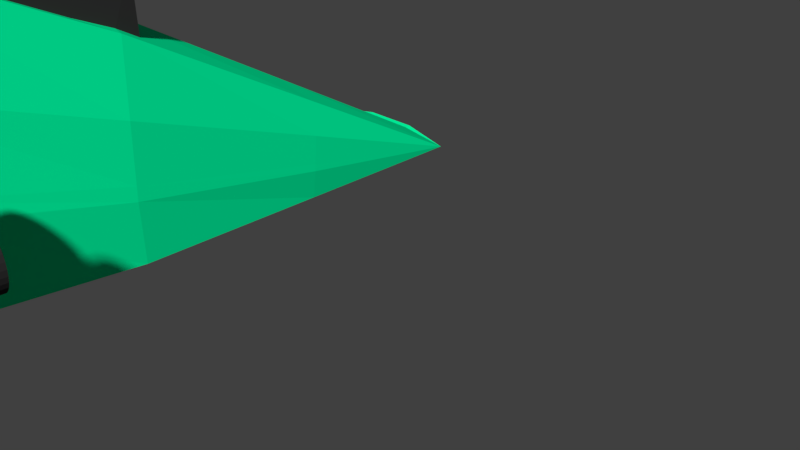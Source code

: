 # Source: HailHull.blend  (saved by Blender 2.79.0; exported with 4.5.12 LTS)
import bpy
from mathutils import Matrix  # noqa: F401  (used for matrix-valued properties, if any)

bpy.ops.wm.read_factory_settings(use_empty=True)
scene = bpy.context.scene
scene.name = 'Scene'

# ---- collections
col_collection_1 = bpy.data.collections.new('Collection 1'); scene.collection.children.link(col_collection_1)

# ---- materials (node trees are filled in below, after node groups)
mat_stablack = bpy.data.materials.new('Stablack')
mat_stablack.alpha_threshold = 0.0
mat_stablack.use_transparent_shadow = False
mat_stablack.diffuse_color = (0.03106, 0.03106, 0.03106, 1.0)
mat_stablack.roughness = 0.5
mat_stablack.specular_intensity = 0.0
mat_dioran = bpy.data.materials.new('Dioran')
mat_dioran.alpha_threshold = 0.0
mat_dioran.use_transparent_shadow = False
mat_dioran.diffuse_color = (1.0, 0.3, 0.0, 1.0)
mat_dioran.roughness = 0.5
mat_dioran.specular_intensity = 0.0
mat_dwin = bpy.data.materials.new('Dwin')
mat_dwin.alpha_threshold = 0.0
mat_dwin.use_transparent_shadow = False
mat_dwin.diffuse_color = (0.0, 0.25, 0.8, 1.0)
mat_dwin.roughness = 0.5
mat_dwin.specular_intensity = 0.0
mat_biyel = bpy.data.materials.new('Biyel')
mat_biyel.alpha_threshold = 0.0
mat_biyel.use_transparent_shadow = False
mat_biyel.diffuse_color = (1.0, 1.0, 0.0, 1.0)
mat_biyel.roughness = 0.5
mat_biyel.specular_intensity = 0.0
mat_hullstro = bpy.data.materials.new('HullStro')
mat_hullstro.alpha_threshold = 0.0
mat_hullstro.use_transparent_shadow = False
mat_hullstro.diffuse_color = (0.0, 1.0, 0.3846, 1.0)
mat_hullstro.roughness = 0.5
mat_hullstro.specular_intensity = 0.0

# ---- material node trees

# ---- world
world_world = bpy.data.worlds.new('World'); scene.world = world_world
world_world.color = (0.05088, 0.05088, 0.05088)
world_world.use_sun_shadow = False
world_world.sun_shadow_jitter_overblur = 0.0
world_world.cycles.sampling_method = 'MANUAL'

# ---- cameras
cam_camera = bpy.data.cameras.new('Camera')
cam_camera.clip_end = 100.0
cam_camera.lens = 35.0
cam_camera.sensor_width = 32.0
cam_camera.sensor_height = 18.0
cam_camera.ortho_scale = 7.314
cam_camera.dof.focus_distance = 0.0
cam_camera.dof.aperture_fstop = 128.0

# ---- meshes
me_cylinder_035 = bpy.data.meshes.new('Cylinder.035')
me_cylinder_035.from_pydata([(0.0, 1.0, -3.0), (0.0, 1.0, 1.0), (0.1951, 0.9808, -3.0), (0.1951, 0.9808, 1.0), (0.3827, 0.9239, -3.0), (0.3827, 0.9239, 1.0), (0.5556, 0.8315, -3.0), (0.5556, 0.8315, 1.0), (0.7071, 0.7071, -3.0), (0.7071, 0.7071, 1.0), (0.8315, 0.5556, -3.0), (0.8315, 0.5556, 1.0), (0.9239, 0.3827, -3.0), (0.9239, 0.3827, 1.0), (0.9808, 0.1951, -3.0), (0.9808, 0.1951, 1.0), (1.0, -1.192e-08, -3.0), (1.0, 7.55e-08, 1.0), (0.9808, -0.1951, -3.0), (0.9808, -0.1951, 1.0), (0.9239, -0.3827, -3.0), (0.9239, -0.3827, 1.0), (0.8315, -0.5556, -3.0), (0.8315, -0.5556, 1.0), (0.7071, -0.7071, -3.0), (0.7071, -0.7071, 1.0), (0.5556, -0.8315, -3.0), (0.5556, -0.8315, 1.0), (0.3827, -0.9239, -3.0), (0.3827, -0.9239, 1.0), (0.1951, -0.9808, -3.0), (0.1951, -0.9808, 1.0), (-3.258e-07, -1.0, -3.0), (-3.258e-07, -1.0, 1.0), (-0.1951, -0.9808, -3.0), (-0.1951, -0.9808, 1.0), (-0.3827, -0.9239, -3.0), (-0.3827, -0.9239, 1.0), (-0.5556, -0.8315, -3.0), (-0.5556, -0.8315, 1.0), (-0.7071, -0.7071, -3.0), (-0.7071, -0.7071, 1.0), (-0.8315, -0.5556, -3.0), (-0.8315, -0.5556, 1.0), (-0.9239, -0.3827, -3.0), (-0.9239, -0.3827, 1.0), (-0.9808, -0.1951, -3.0), (-0.9808, -0.1951, 1.0), (-1.0, 8.782e-07, -3.0), (-1.0, 9.656e-07, 1.0), (-0.9808, 0.1951, -3.0), (-0.9808, 0.1951, 1.0), (-0.9239, 0.3827, -3.0), (-0.9239, 0.3827, 1.0), (-0.8315, 0.5556, -3.0), (-0.8315, 0.5556, 1.0), (-0.7071, 0.7071, -3.0), (-0.7071, 0.7071, 1.0), (-0.5556, 0.8315, -3.0), (-0.5556, 0.8315, 1.0), (-0.3827, 0.9239, -3.0), (-0.3827, 0.9239, 1.0), (-0.1951, 0.9808, -3.0), (-0.1951, 0.9808, 1.0), (0.1366, 0.6865, 1.0), (3.562e-08, 0.7, 1.0), (0.2679, 0.6467, 1.0), (0.3889, 0.582, 1.0), (0.495, 0.495, 1.0), (0.582, 0.3889, 1.0), (0.6467, 0.2679, 1.0), (0.6865, 0.1366, 1.0), (0.7, 1.383e-07, 1.0), (0.6865, -0.1366, 1.0), (0.6467, -0.2679, 1.0), (0.582, -0.3889, 1.0), (0.495, -0.495, 1.0), (0.3889, -0.582, 1.0), (0.2679, -0.6467, 1.0), (0.1366, -0.6865, 1.0), (-1.925e-07, -0.7, 1.0), (-0.1366, -0.6865, 1.0), (-0.2679, -0.6467, 1.0), (-0.3889, -0.582, 1.0), (-0.495, -0.495, 1.0), (-0.582, -0.3889, 1.0), (-0.6467, -0.2679, 1.0), (-0.6865, -0.1366, 1.0), (-0.7, 7.614e-07, 1.0), (-0.6865, 0.1366, 1.0), (-0.6467, 0.2679, 1.0), (-0.582, 0.3889, 1.0), (-0.495, 0.495, 1.0), (-0.3889, 0.582, 1.0), (-0.2679, 0.6467, 1.0), (-0.1366, 0.6865, 1.0), (0.1229, 0.6179, 0.85), (7.019e-08, 0.63, 0.85), (0.2411, 0.582, 0.85), (0.35, 0.5238, 0.85), (0.4455, 0.4455, 0.85), (0.5238, 0.35, 0.85), (0.582, 0.2411, 0.85), (0.6179, 0.1229, 0.85), (0.63, 1.602e-07, 0.85), (0.6179, -0.1229, 0.85), (0.582, -0.2411, 0.85), (0.5238, -0.35, 0.85), (0.4455, -0.4455, 0.85), (0.35, -0.5238, 0.85), (0.2411, -0.582, 0.85), (0.1229, -0.6179, 0.85), (-1.351e-07, -0.63, 0.85), (-0.1229, -0.6179, 0.85), (-0.2411, -0.582, 0.85), (-0.35, -0.5238, 0.85), (-0.4455, -0.4455, 0.85), (-0.5238, -0.35, 0.85), (-0.582, -0.2411, 0.85), (-0.6179, -0.1229, 0.85), (-0.63, 7.209e-07, 0.85), (-0.6179, 0.1229, 0.85), (-0.582, 0.2411, 0.85), (-0.5238, 0.35, 0.85), (-0.4455, 0.4455, 0.85), (-0.35, 0.5238, 0.85), (-0.2411, 0.582, 0.85), (-0.1229, 0.6179, 0.85)], [], [(0, 1, 3, 2), (2, 3, 5, 4), (4, 5, 7, 6), (6, 7, 9, 8), (8, 9, 11, 10), (10, 11, 13, 12), (12, 13, 15, 14), (14, 15, 17, 16), (16, 17, 19, 18), (18, 19, 21, 20), (20, 21, 23, 22), (22, 23, 25, 24), (24, 25, 27, 26), (26, 27, 29, 28), (28, 29, 31, 30), (30, 31, 33, 32), (32, 33, 35, 34), (34, 35, 37, 36), (36, 37, 39, 38), (38, 39, 41, 40), (40, 41, 43, 42), (42, 43, 45, 44), (44, 45, 47, 46), (46, 47, 49, 48), (48, 49, 51, 50), (50, 51, 53, 52), (52, 53, 55, 54), (54, 55, 57, 56), (56, 57, 59, 58), (58, 59, 61, 60), (1, 63, 95, 65), (60, 61, 63, 62), (62, 63, 1, 0), (0, 2, 4, 6, 8, 10, 12, 14, 16, 18, 20, 22, 24, 26, 28, 30, 32, 34, 36, 38, 40, 42, 44, 46, 48, 50, 52, 54, 56, 58, 60, 62), (78, 77, 109, 110), (61, 59, 93, 94), (55, 53, 90, 91), (49, 47, 87, 88), (51, 49, 88, 89), (33, 31, 79, 80), (45, 43, 85, 86), (39, 37, 82, 83), (17, 15, 71, 72), (29, 27, 77, 78), (23, 21, 74, 75), (35, 33, 80, 81), (13, 11, 69, 70), (7, 5, 66, 67), (19, 17, 72, 73), (3, 1, 65, 64), (63, 61, 94, 95), (57, 55, 91, 92), (59, 57, 92, 93), (41, 39, 83, 84), (53, 51, 89, 90), (47, 45, 86, 87), (25, 23, 75, 76), (37, 35, 81, 82), (31, 29, 78, 79), (43, 41, 84, 85), (21, 19, 73, 74), (15, 13, 70, 71), (27, 25, 76, 77), (9, 7, 67, 68), (11, 9, 68, 69), (5, 3, 64, 66), (96, 97, 127, 126, 125, 124, 123, 122, 121, 120, 119, 118, 117, 116, 115, 114, 113, 112, 111, 110, 109, 108, 107, 106, 105, 104, 103, 102, 101, 100, 99, 98), (69, 68, 100, 101), (87, 86, 118, 119), (88, 87, 119, 120), (73, 72, 104, 105), (91, 90, 122, 123), (82, 81, 113, 114), (67, 66, 98, 99), (92, 91, 123, 124), (95, 94, 126, 127), (68, 67, 99, 100), (86, 85, 117, 118), (77, 76, 108, 109), (71, 70, 102, 103), (65, 95, 127, 97), (72, 71, 103, 104), (90, 89, 121, 122), (81, 80, 112, 113), (66, 64, 96, 98), (75, 74, 106, 107), (94, 93, 125, 126), (85, 84, 116, 117), (76, 75, 107, 108), (79, 78, 110, 111), (70, 69, 101, 102), (89, 88, 120, 121), (80, 79, 111, 112), (83, 82, 114, 115), (74, 73, 105, 106), (64, 65, 97, 96), (93, 92, 124, 125), (84, 83, 115, 116)])
me_cylinder_035.polygons.foreach_set('material_index', [0, 0, 0, 0, 0, 0, 0, 0, 0, 0, 0, 0, 0, 0, 0, 0, 0, 0, 0, 0, 0, 0, 0, 0, 0, 0, 0, 0, 0, 0, 0, 0, 0, 0, 0, 0, 0, 0, 0, 0, 0, 0, 0, 0, 0, 0, 0, 0, 0, 0, 0, 0, 0, 0, 0, 0, 0, 0, 0, 0, 0, 0, 0, 0, 0, 0, 1, 0, 0, 0, 0, 0, 0, 0, 0, 0, 0, 0, 0, 0, 0, 0, 0, 0, 0, 0, 0, 0, 0, 0, 0, 0, 0, 0, 0, 0, 0, 0])
me_cylinder_035.materials.append(mat_stablack)
me_cylinder_035.materials.append(mat_dioran)
me_cylinder_035.use_remesh_preserve_volume = False
me_cylinder_035.use_remesh_preserve_attributes = False
me_cylinder_035.use_mirror_vertex_groups = False
me_cylinder_035.update()
me_cylinder_034 = bpy.data.meshes.new('Cylinder.034')
me_cylinder_034.from_pydata([(0.0, 1.0, -3.0), (0.0, 1.0, 1.0), (0.1951, 0.9808, -3.0), (0.1951, 0.9808, 1.0), (0.3827, 0.9239, -3.0), (0.3827, 0.9239, 1.0), (0.5556, 0.8315, -3.0), (0.5556, 0.8315, 1.0), (0.7071, 0.7071, -3.0), (0.7071, 0.7071, 1.0), (0.8315, 0.5556, -3.0), (0.8315, 0.5556, 1.0), (0.9239, 0.3827, -3.0), (0.9239, 0.3827, 1.0), (0.9808, 0.1951, -3.0), (0.9808, 0.1951, 1.0), (1.0, -1.192e-08, -3.0), (1.0, 7.55e-08, 1.0), (0.9808, -0.1951, -3.0), (0.9808, -0.1951, 1.0), (0.9239, -0.3827, -3.0), (0.9239, -0.3827, 1.0), (0.8315, -0.5556, -3.0), (0.8315, -0.5556, 1.0), (0.7071, -0.7071, -3.0), (0.7071, -0.7071, 1.0), (0.5556, -0.8315, -3.0), (0.5556, -0.8315, 1.0), (0.3827, -0.9239, -3.0), (0.3827, -0.9239, 1.0), (0.1951, -0.9808, -3.0), (0.1951, -0.9808, 1.0), (-3.258e-07, -1.0, -3.0), (-3.258e-07, -1.0, 1.0), (-0.1951, -0.9808, -3.0), (-0.1951, -0.9808, 1.0), (-0.3827, -0.9239, -3.0), (-0.3827, -0.9239, 1.0), (-0.5556, -0.8315, -3.0), (-0.5556, -0.8315, 1.0), (-0.7071, -0.7071, -3.0), (-0.7071, -0.7071, 1.0), (-0.8315, -0.5556, -3.0), (-0.8315, -0.5556, 1.0), (-0.9239, -0.3827, -3.0), (-0.9239, -0.3827, 1.0), (-0.9808, -0.1951, -3.0), (-0.9808, -0.1951, 1.0), (-1.0, 8.782e-07, -3.0), (-1.0, 9.656e-07, 1.0), (-0.9808, 0.1951, -3.0), (-0.9808, 0.1951, 1.0), (-0.9239, 0.3827, -3.0), (-0.9239, 0.3827, 1.0), (-0.8315, 0.5556, -3.0), (-0.8315, 0.5556, 1.0), (-0.7071, 0.7071, -3.0), (-0.7071, 0.7071, 1.0), (-0.5556, 0.8315, -3.0), (-0.5556, 0.8315, 1.0), (-0.3827, 0.9239, -3.0), (-0.3827, 0.9239, 1.0), (-0.1951, 0.9808, -3.0), (-0.1951, 0.9808, 1.0), (0.1366, 0.6865, 1.0), (3.562e-08, 0.7, 1.0), (0.2679, 0.6467, 1.0), (0.3889, 0.582, 1.0), (0.495, 0.495, 1.0), (0.582, 0.3889, 1.0), (0.6467, 0.2679, 1.0), (0.6865, 0.1366, 1.0), (0.7, 1.383e-07, 1.0), (0.6865, -0.1366, 1.0), (0.6467, -0.2679, 1.0), (0.582, -0.3889, 1.0), (0.495, -0.495, 1.0), (0.3889, -0.582, 1.0), (0.2679, -0.6467, 1.0), (0.1366, -0.6865, 1.0), (-1.925e-07, -0.7, 1.0), (-0.1366, -0.6865, 1.0), (-0.2679, -0.6467, 1.0), (-0.3889, -0.582, 1.0), (-0.495, -0.495, 1.0), (-0.582, -0.3889, 1.0), (-0.6467, -0.2679, 1.0), (-0.6865, -0.1366, 1.0), (-0.7, 7.614e-07, 1.0), (-0.6865, 0.1366, 1.0), (-0.6467, 0.2679, 1.0), (-0.582, 0.3889, 1.0), (-0.495, 0.495, 1.0), (-0.3889, 0.582, 1.0), (-0.2679, 0.6467, 1.0), (-0.1366, 0.6865, 1.0), (0.1229, 0.6179, 0.85), (7.019e-08, 0.63, 0.85), (0.2411, 0.582, 0.85), (0.35, 0.5238, 0.85), (0.4455, 0.4455, 0.85), (0.5238, 0.35, 0.85), (0.582, 0.2411, 0.85), (0.6179, 0.1229, 0.85), (0.63, 1.602e-07, 0.85), (0.6179, -0.1229, 0.85), (0.582, -0.2411, 0.85), (0.5238, -0.35, 0.85), (0.4455, -0.4455, 0.85), (0.35, -0.5238, 0.85), (0.2411, -0.582, 0.85), (0.1229, -0.6179, 0.85), (-1.351e-07, -0.63, 0.85), (-0.1229, -0.6179, 0.85), (-0.2411, -0.582, 0.85), (-0.35, -0.5238, 0.85), (-0.4455, -0.4455, 0.85), (-0.5238, -0.35, 0.85), (-0.582, -0.2411, 0.85), (-0.6179, -0.1229, 0.85), (-0.63, 7.209e-07, 0.85), (-0.6179, 0.1229, 0.85), (-0.582, 0.2411, 0.85), (-0.5238, 0.35, 0.85), (-0.4455, 0.4455, 0.85), (-0.35, 0.5238, 0.85), (-0.2411, 0.582, 0.85), (-0.1229, 0.6179, 0.85)], [], [(0, 1, 3, 2), (2, 3, 5, 4), (4, 5, 7, 6), (6, 7, 9, 8), (8, 9, 11, 10), (10, 11, 13, 12), (12, 13, 15, 14), (14, 15, 17, 16), (16, 17, 19, 18), (18, 19, 21, 20), (20, 21, 23, 22), (22, 23, 25, 24), (24, 25, 27, 26), (26, 27, 29, 28), (28, 29, 31, 30), (30, 31, 33, 32), (32, 33, 35, 34), (34, 35, 37, 36), (36, 37, 39, 38), (38, 39, 41, 40), (40, 41, 43, 42), (42, 43, 45, 44), (44, 45, 47, 46), (46, 47, 49, 48), (48, 49, 51, 50), (50, 51, 53, 52), (52, 53, 55, 54), (54, 55, 57, 56), (56, 57, 59, 58), (58, 59, 61, 60), (1, 63, 95, 65), (60, 61, 63, 62), (62, 63, 1, 0), (0, 2, 4, 6, 8, 10, 12, 14, 16, 18, 20, 22, 24, 26, 28, 30, 32, 34, 36, 38, 40, 42, 44, 46, 48, 50, 52, 54, 56, 58, 60, 62), (78, 77, 109, 110), (61, 59, 93, 94), (55, 53, 90, 91), (49, 47, 87, 88), (51, 49, 88, 89), (33, 31, 79, 80), (45, 43, 85, 86), (39, 37, 82, 83), (17, 15, 71, 72), (29, 27, 77, 78), (23, 21, 74, 75), (35, 33, 80, 81), (13, 11, 69, 70), (7, 5, 66, 67), (19, 17, 72, 73), (3, 1, 65, 64), (63, 61, 94, 95), (57, 55, 91, 92), (59, 57, 92, 93), (41, 39, 83, 84), (53, 51, 89, 90), (47, 45, 86, 87), (25, 23, 75, 76), (37, 35, 81, 82), (31, 29, 78, 79), (43, 41, 84, 85), (21, 19, 73, 74), (15, 13, 70, 71), (27, 25, 76, 77), (9, 7, 67, 68), (11, 9, 68, 69), (5, 3, 64, 66), (96, 97, 127, 126, 125, 124, 123, 122, 121, 120, 119, 118, 117, 116, 115, 114, 113, 112, 111, 110, 109, 108, 107, 106, 105, 104, 103, 102, 101, 100, 99, 98), (69, 68, 100, 101), (87, 86, 118, 119), (88, 87, 119, 120), (73, 72, 104, 105), (91, 90, 122, 123), (82, 81, 113, 114), (67, 66, 98, 99), (92, 91, 123, 124), (95, 94, 126, 127), (68, 67, 99, 100), (86, 85, 117, 118), (77, 76, 108, 109), (71, 70, 102, 103), (65, 95, 127, 97), (72, 71, 103, 104), (90, 89, 121, 122), (81, 80, 112, 113), (66, 64, 96, 98), (75, 74, 106, 107), (94, 93, 125, 126), (85, 84, 116, 117), (76, 75, 107, 108), (79, 78, 110, 111), (70, 69, 101, 102), (89, 88, 120, 121), (80, 79, 111, 112), (83, 82, 114, 115), (74, 73, 105, 106), (64, 65, 97, 96), (93, 92, 124, 125), (84, 83, 115, 116)])
me_cylinder_034.polygons.foreach_set('material_index', [0, 0, 0, 0, 0, 0, 0, 0, 0, 0, 0, 0, 0, 0, 0, 0, 0, 0, 0, 0, 0, 0, 0, 0, 0, 0, 0, 0, 0, 0, 0, 0, 0, 0, 0, 0, 0, 0, 0, 0, 0, 0, 0, 0, 0, 0, 0, 0, 0, 0, 0, 0, 0, 0, 0, 0, 0, 0, 0, 0, 0, 0, 0, 0, 0, 0, 1, 0, 0, 0, 0, 0, 0, 0, 0, 0, 0, 0, 0, 0, 0, 0, 0, 0, 0, 0, 0, 0, 0, 0, 0, 0, 0, 0, 0, 0, 0, 0])
me_cylinder_034.materials.append(mat_stablack)
me_cylinder_034.materials.append(mat_dioran)
me_cylinder_034.use_remesh_preserve_volume = False
me_cylinder_034.use_remesh_preserve_attributes = False
me_cylinder_034.use_mirror_vertex_groups = False
me_cylinder_034.update()
me_cube_016 = bpy.data.meshes.new('Cube.016')
me_cube_016.from_pydata([(-1.0, -0.8144, 1.925), (1.0, -0.8144, 1.925), (-1.129, 1.032, 1.097), (1.129, 1.032, 1.097), (0.3369, -0.8428, 1.971), (-0.3369, -0.8428, 1.971), (0.4193, 1.056, 1.236), (-0.4193, 1.056, 1.236), (1.129, 1.219, 1.561), (1.0, -0.6279, 2.389), (-0.3369, -0.6562, 2.435), (-1.0, -0.6279, 2.389), (-1.129, 1.219, 1.561), (0.3369, -0.6562, 2.435), (0.4193, 1.243, 1.7), (-0.4193, 1.243, 1.7), (0.4193, 1.217, 1.13), (1.129, 1.249, 0.9921), (-0.4193, 1.217, 1.13), (-1.129, 1.249, 0.9921), (0.4193, 1.212, 1.63), (1.129, 1.243, 1.492), (-0.4193, 1.212, 1.63), (-1.129, 1.243, 1.492), (-0.9668, -0.8159, 1.928), (-1.093, 1.033, 1.104), (-0.9668, -0.6293, 2.392), (-1.093, 1.22, 1.568), (-1.093, 1.247, 0.999), (-1.093, 1.241, 1.499), (0.9668, -0.8159, 1.928), (1.093, 1.033, 1.104), (0.9668, -0.6293, 2.392), (1.093, 1.22, 1.568), (1.093, 1.247, 0.999), (1.093, 1.241, 1.499), (-1.129, 1.051, 1.143), (-0.3369, -0.8241, 2.018), (-1.0, -0.7958, 1.972), (1.129, 1.051, 1.143), (1.0, -0.7958, 1.972), (0.3369, -0.8241, 2.018), (-1.129, 1.248, 1.042), (-0.4193, 1.217, 1.18), (0.4193, 1.217, 1.18), (1.129, 1.248, 1.042), (-1.093, 1.247, 1.049), (-0.9668, -0.7972, 1.974), (1.093, 1.247, 1.049), (0.9668, -0.7972, 1.974)], [], [(25, 24, 0, 2), (31, 30, 4, 6), (6, 4, 5, 7), (27, 12, 11, 26), (33, 14, 13, 32), (14, 15, 10, 13), (25, 2, 19, 28), (47, 37, 10, 26), (36, 38, 11, 12), (33, 8, 21, 35), (49, 40, 9, 32), (39, 3, 17, 45), (37, 41, 13, 10), (40, 39, 8, 9), (46, 42, 23, 29), (48, 44, 20, 35), (44, 43, 22, 20), (15, 14, 20, 22), (27, 15, 22, 29), (31, 6, 16, 34), (36, 12, 23, 42), (6, 7, 18, 16), (12, 27, 29, 23), (43, 46, 29, 22), (38, 47, 26, 11), (7, 25, 28, 18), (15, 27, 26, 10), (7, 5, 24, 25), (3, 31, 34, 17), (45, 48, 35, 21), (41, 49, 32, 13), (14, 33, 35, 20), (8, 33, 32, 9), (3, 1, 30, 31), (4, 30, 49, 41), (17, 34, 48, 45), (0, 24, 47, 38), (18, 28, 46, 43), (2, 36, 42, 19), (16, 18, 43, 44), (34, 16, 44, 48), (28, 19, 42, 46), (1, 3, 39, 40), (5, 4, 41, 37), (8, 39, 45, 21), (30, 1, 40, 49), (2, 0, 38, 36), (24, 5, 37, 47)])
me_cube_016.polygons.foreach_set('material_index', [0, 0, 0, 1, 1, 1, 0, 1, 1, 1, 1, 1, 1, 1, 1, 0, 0, 1, 1, 0, 1, 0, 1, 0, 1, 0, 1, 0, 0, 1, 1, 1, 1, 0, 1, 1, 1, 1, 1, 1, 1, 1, 1, 1, 1, 1, 1, 1])
me_cube_016.materials.append(mat_dwin)
me_cube_016.materials.append(mat_stablack)
me_cube_016.use_remesh_preserve_volume = False
me_cube_016.use_remesh_preserve_attributes = False
me_cube_016.use_mirror_vertex_groups = False
me_cube_016.update()
me_cylinder_019 = bpy.data.meshes.new('Cylinder.019')
me_cylinder_019.from_pydata([(0.0, 1.0, -1.0), (-2.861e-07, 1.0, 7.0), (0.1951, 0.9808, -1.0), (0.1951, 0.9808, 7.0), (0.3827, 0.9239, -1.0), (0.3827, 0.9239, 7.0), (0.5556, 0.8315, -1.0), (0.5556, 0.8315, 7.0), (0.7071, 0.7071, -1.0), (0.7071, 0.7071, 7.0), (0.8315, 0.5556, -1.0), (0.8315, 0.5556, 7.0), (0.9239, 0.3827, -1.0), (0.9239, 0.3827, 7.0), (0.9808, 0.1951, -1.0), (0.9808, 0.1951, 7.0), (1.0, 7.55e-08, -1.0), (1.0, -4.252e-07, 7.0), (0.9808, -0.1951, -1.0), (0.9808, -0.1951, 7.0), (0.9239, -0.3827, -1.0), (0.9239, -0.3827, 7.0), (0.8315, -0.5556, -1.0), (0.8315, -0.5556, 7.0), (0.7071, -0.7071, -1.0), (0.7071, -0.7071, 7.0), (0.5556, -0.8315, -1.0), (0.5556, -0.8315, 7.0), (0.3827, -0.9239, -1.0), (0.3827, -0.9239, 7.0), (0.1951, -0.9808, -1.0), (0.1951, -0.9808, 7.0), (-3.258e-07, -1.0, -1.0), (-6.12e-07, -1.0, 7.0), (-0.1951, -0.9808, -1.0), (-0.1951, -0.9808, 7.0), (-0.3827, -0.9239, -1.0), (-0.3827, -0.9239, 7.0), (-0.5556, -0.8315, -1.0), (-0.5556, -0.8315, 7.0), (-0.7071, -0.7071, -1.0), (-0.7071, -0.7071, 7.0), (-0.8315, -0.5556, -1.0), (-0.8315, -0.5556, 7.0), (-0.9239, -0.3827, -1.0), (-0.9239, -0.3827, 7.0), (-0.9808, -0.1951, -1.0), (-0.9808, -0.1951, 7.0), (-1.0, 9.656e-07, -1.0), (-1.0, 4.649e-07, 7.0), (-0.9808, 0.1951, -1.0), (-0.9808, 0.1951, 7.0), (-0.9239, 0.3827, -1.0), (-0.9239, 0.3827, 7.0), (-0.8315, 0.5556, -1.0), (-0.8315, 0.5556, 7.0), (-0.7071, 0.7071, -1.0), (-0.7071, 0.7071, 7.0), (-0.5556, 0.8315, -1.0), (-0.5556, 0.8315, 7.0), (-0.3827, 0.9239, -1.0), (-0.3827, 0.9239, 7.0), (-0.1951, 0.9808, -1.0), (-0.1951, 0.9808, 7.0)], [], [(0, 1, 3, 2), (2, 3, 5, 4), (4, 5, 7, 6), (6, 7, 9, 8), (8, 9, 11, 10), (10, 11, 13, 12), (12, 13, 15, 14), (14, 15, 17, 16), (16, 17, 19, 18), (18, 19, 21, 20), (20, 21, 23, 22), (22, 23, 25, 24), (24, 25, 27, 26), (26, 27, 29, 28), (28, 29, 31, 30), (30, 31, 33, 32), (32, 33, 35, 34), (34, 35, 37, 36), (36, 37, 39, 38), (38, 39, 41, 40), (40, 41, 43, 42), (42, 43, 45, 44), (44, 45, 47, 46), (46, 47, 49, 48), (48, 49, 51, 50), (50, 51, 53, 52), (52, 53, 55, 54), (54, 55, 57, 56), (56, 57, 59, 58), (58, 59, 61, 60), (3, 1, 63, 61, 59, 57, 55, 53, 51, 49, 47, 45, 43, 41, 39, 37, 35, 33, 31, 29, 27, 25, 23, 21, 19, 17, 15, 13, 11, 9, 7, 5), (60, 61, 63, 62), (62, 63, 1, 0), (0, 2, 4, 6, 8, 10, 12, 14, 16, 18, 20, 22, 24, 26, 28, 30, 32, 34, 36, 38, 40, 42, 44, 46, 48, 50, 52, 54, 56, 58, 60, 62)])
me_cylinder_019.materials.append(mat_stablack)
me_cylinder_019.use_remesh_preserve_volume = False
me_cylinder_019.use_remesh_preserve_attributes = False
me_cylinder_019.use_mirror_vertex_groups = False
me_cylinder_019.update()
me_cylinder_013 = bpy.data.meshes.new('Cylinder.013')
me_cylinder_013.from_pydata([(0.0, 1.0, -1.0), (0.0, 1.0, 7.0), (0.1951, 0.9808, -1.0), (0.1951, 0.9808, 7.0), (0.3827, 0.9239, -1.0), (0.3827, 0.9239, 7.0), (0.5556, 0.8315, -1.0), (0.5556, 0.8315, 7.0), (0.7071, 0.7071, -1.0), (0.7071, 0.7071, 7.0), (0.8315, 0.5556, -1.0), (0.8315, 0.5556, 7.0), (0.9239, 0.3827, -1.0), (0.9239, 0.3827, 7.0), (0.9808, 0.1951, -1.0), (0.9808, 0.1951, 7.0), (1.0, 7.55e-08, -1.0), (1.0, 3.378e-07, 7.0), (0.9808, -0.1951, -1.0), (0.9808, -0.1951, 7.0), (0.9239, -0.3827, -1.0), (0.9239, -0.3827, 7.0), (0.8315, -0.5556, -1.0), (0.8315, -0.5556, 7.0), (0.7071, -0.7071, -1.0), (0.7071, -0.7071, 7.0), (0.5556, -0.8315, -1.0), (0.5556, -0.8315, 7.0), (0.3827, -0.9239, -1.0), (0.3827, -0.9239, 7.0), (0.1951, -0.9808, -1.0), (0.1951, -0.9808, 7.0), (-3.258e-07, -1.0, -1.0), (-3.258e-07, -1.0, 7.0), (-0.1951, -0.9808, -1.0), (-0.1951, -0.9808, 7.0), (-0.3827, -0.9239, -1.0), (-0.3827, -0.9239, 7.0), (-0.5556, -0.8315, -1.0), (-0.5556, -0.8315, 7.0), (-0.7071, -0.7071, -1.0), (-0.7071, -0.7071, 7.0), (-0.8315, -0.5556, -1.0), (-0.8315, -0.5556, 7.0), (-0.9239, -0.3827, -1.0), (-0.9239, -0.3827, 7.0), (-0.9808, -0.1951, -1.0), (-0.9808, -0.1951, 7.0), (-1.0, 9.656e-07, -1.0), (-1.0, 1.228e-06, 7.0), (-0.9808, 0.1951, -1.0), (-0.9808, 0.1951, 7.0), (-0.9239, 0.3827, -1.0), (-0.9239, 0.3827, 7.0), (-0.8315, 0.5556, -1.0), (-0.8315, 0.5556, 7.0), (-0.7071, 0.7071, -1.0), (-0.7071, 0.7071, 7.0), (-0.5556, 0.8315, -1.0), (-0.5556, 0.8315, 7.0), (-0.3827, 0.9239, -1.0), (-0.3827, 0.9239, 7.0), (-0.1951, 0.9808, -1.0), (-0.1951, 0.9808, 7.0)], [], [(0, 1, 3, 2), (2, 3, 5, 4), (4, 5, 7, 6), (6, 7, 9, 8), (8, 9, 11, 10), (10, 11, 13, 12), (12, 13, 15, 14), (14, 15, 17, 16), (16, 17, 19, 18), (18, 19, 21, 20), (20, 21, 23, 22), (22, 23, 25, 24), (24, 25, 27, 26), (26, 27, 29, 28), (28, 29, 31, 30), (30, 31, 33, 32), (32, 33, 35, 34), (34, 35, 37, 36), (36, 37, 39, 38), (38, 39, 41, 40), (40, 41, 43, 42), (42, 43, 45, 44), (44, 45, 47, 46), (46, 47, 49, 48), (48, 49, 51, 50), (50, 51, 53, 52), (52, 53, 55, 54), (54, 55, 57, 56), (56, 57, 59, 58), (58, 59, 61, 60), (3, 1, 63, 61, 59, 57, 55, 53, 51, 49, 47, 45, 43, 41, 39, 37, 35, 33, 31, 29, 27, 25, 23, 21, 19, 17, 15, 13, 11, 9, 7, 5), (60, 61, 63, 62), (62, 63, 1, 0), (0, 2, 4, 6, 8, 10, 12, 14, 16, 18, 20, 22, 24, 26, 28, 30, 32, 34, 36, 38, 40, 42, 44, 46, 48, 50, 52, 54, 56, 58, 60, 62)])
me_cylinder_013.materials.append(mat_stablack)
me_cylinder_013.use_remesh_preserve_volume = False
me_cylinder_013.use_remesh_preserve_attributes = False
me_cylinder_013.use_mirror_vertex_groups = False
me_cylinder_013.update()
me_cylinder_012 = bpy.data.meshes.new('Cylinder.012')
me_cylinder_012.from_pydata([(0.0, 1.0, -1.0), (0.0, 1.0, 1.0), (0.1951, 0.9808, -1.0), (0.1951, 0.9808, 1.0), (0.3827, 0.9239, -1.0), (0.3827, 0.9239, 1.0), (0.5556, 0.8315, -1.0), (0.5556, 0.8315, 1.0), (0.7071, 0.7071, -1.0), (0.7071, 0.7071, 1.0), (0.8315, 0.5556, -1.0), (0.8315, 0.5556, 1.0), (0.9239, 0.3827, -1.0), (0.9239, 0.3827, 1.0), (0.9808, 0.1951, -1.0), (0.9808, 0.1951, 1.0), (1.0, 7.55e-08, -1.0), (1.0, 7.55e-08, 1.0), (0.9808, -0.1951, -1.0), (0.9808, -0.1951, 1.0), (0.9239, -0.3827, -1.0), (0.9239, -0.3827, 1.0), (0.8315, -0.5556, -1.0), (0.8315, -0.5556, 1.0), (0.7071, -0.7071, -1.0), (0.7071, -0.7071, 1.0), (0.5556, -0.8315, -1.0), (0.5556, -0.8315, 1.0), (0.3827, -0.9239, -1.0), (0.3827, -0.9239, 1.0), (0.1951, -0.9808, -1.0), (0.1951, -0.9808, 1.0), (-3.258e-07, -1.0, -1.0), (-3.258e-07, -1.0, 1.0), (-0.1951, -0.9808, -1.0), (-0.1951, -0.9808, 1.0), (-0.3827, -0.9239, -1.0), (-0.3827, -0.9239, 1.0), (-0.5556, -0.8315, -1.0), (-0.5556, -0.8315, 1.0), (-0.7071, -0.7071, -1.0), (-0.7071, -0.7071, 1.0), (-0.8315, -0.5556, -1.0), (-0.8315, -0.5556, 1.0), (-0.9239, -0.3827, -1.0), (-0.9239, -0.3827, 1.0), (-0.9808, -0.1951, -1.0), (-0.9808, -0.1951, 1.0), (-1.0, 9.656e-07, -1.0), (-1.0, 9.656e-07, 1.0), (-0.9808, 0.1951, -1.0), (-0.9808, 0.1951, 1.0), (-0.9239, 0.3827, -1.0), (-0.9239, 0.3827, 1.0), (-0.8315, 0.5556, -1.0), (-0.8315, 0.5556, 1.0), (-0.7071, 0.7071, -1.0), (-0.7071, 0.7071, 1.0), (-0.5556, 0.8315, -1.0), (-0.5556, 0.8315, 1.0), (-0.3827, 0.9239, -1.0), (-0.3827, 0.9239, 1.0), (-0.1951, 0.9808, -1.0), (-0.1951, 0.9808, 1.0), (0.1366, 0.6865, 1.0), (3.562e-08, 0.7, 1.0), (0.2679, 0.6467, 1.0), (0.3889, 0.582, 1.0), (0.495, 0.495, 1.0), (0.582, 0.3889, 1.0), (0.6467, 0.2679, 1.0), (0.6865, 0.1366, 1.0), (0.7, 1.383e-07, 1.0), (0.6865, -0.1366, 1.0), (0.6467, -0.2679, 1.0), (0.582, -0.3889, 1.0), (0.495, -0.495, 1.0), (0.3889, -0.582, 1.0), (0.2679, -0.6467, 1.0), (0.1366, -0.6865, 1.0), (-1.925e-07, -0.7, 1.0), (-0.1366, -0.6865, 1.0), (-0.2679, -0.6467, 1.0), (-0.3889, -0.582, 1.0), (-0.495, -0.495, 1.0), (-0.582, -0.3889, 1.0), (-0.6467, -0.2679, 1.0), (-0.6865, -0.1366, 1.0), (-0.7, 7.614e-07, 1.0), (-0.6865, 0.1366, 1.0), (-0.6467, 0.2679, 1.0), (-0.582, 0.3889, 1.0), (-0.495, 0.495, 1.0), (-0.3889, 0.582, 1.0), (-0.2679, 0.6467, 1.0), (-0.1366, 0.6865, 1.0), (0.1229, 0.6179, 1.1), (4.463e-08, 0.63, 1.1), (0.2411, 0.582, 1.1), (0.35, 0.5238, 1.1), (0.4455, 0.4455, 1.1), (0.5238, 0.35, 1.1), (0.582, 0.2411, 1.1), (0.6179, 0.1229, 1.1), (0.63, 1.602e-07, 1.1), (0.6179, -0.1229, 1.1), (0.582, -0.2411, 1.1), (0.5238, -0.35, 1.1), (0.4455, -0.4455, 1.1), (0.35, -0.5238, 1.1), (0.2411, -0.582, 1.1), (0.1229, -0.6179, 1.1), (-1.606e-07, -0.63, 1.1), (-0.1229, -0.6179, 1.1), (-0.2411, -0.582, 1.1), (-0.35, -0.5238, 1.1), (-0.4455, -0.4455, 1.1), (-0.5238, -0.35, 1.1), (-0.582, -0.2411, 1.1), (-0.6179, -0.1229, 1.1), (-0.63, 7.209e-07, 1.1), (-0.6179, 0.1229, 1.1), (-0.582, 0.2411, 1.1), (-0.5238, 0.35, 1.1), (-0.4455, 0.4455, 1.1), (-0.35, 0.5238, 1.1), (-0.2411, 0.582, 1.1), (-0.1229, 0.6179, 1.1)], [], [(0, 1, 3, 2), (2, 3, 5, 4), (4, 5, 7, 6), (6, 7, 9, 8), (8, 9, 11, 10), (10, 11, 13, 12), (12, 13, 15, 14), (14, 15, 17, 16), (16, 17, 19, 18), (18, 19, 21, 20), (20, 21, 23, 22), (22, 23, 25, 24), (24, 25, 27, 26), (26, 27, 29, 28), (28, 29, 31, 30), (30, 31, 33, 32), (32, 33, 35, 34), (34, 35, 37, 36), (36, 37, 39, 38), (38, 39, 41, 40), (40, 41, 43, 42), (42, 43, 45, 44), (44, 45, 47, 46), (46, 47, 49, 48), (48, 49, 51, 50), (50, 51, 53, 52), (52, 53, 55, 54), (54, 55, 57, 56), (56, 57, 59, 58), (58, 59, 61, 60), (1, 63, 95, 65), (60, 61, 63, 62), (62, 63, 1, 0), (0, 2, 4, 6, 8, 10, 12, 14, 16, 18, 20, 22, 24, 26, 28, 30, 32, 34, 36, 38, 40, 42, 44, 46, 48, 50, 52, 54, 56, 58, 60, 62), (78, 77, 109, 110), (61, 59, 93, 94), (55, 53, 90, 91), (49, 47, 87, 88), (51, 49, 88, 89), (33, 31, 79, 80), (45, 43, 85, 86), (39, 37, 82, 83), (17, 15, 71, 72), (29, 27, 77, 78), (23, 21, 74, 75), (35, 33, 80, 81), (13, 11, 69, 70), (7, 5, 66, 67), (19, 17, 72, 73), (3, 1, 65, 64), (63, 61, 94, 95), (57, 55, 91, 92), (59, 57, 92, 93), (41, 39, 83, 84), (53, 51, 89, 90), (47, 45, 86, 87), (25, 23, 75, 76), (37, 35, 81, 82), (31, 29, 78, 79), (43, 41, 84, 85), (21, 19, 73, 74), (15, 13, 70, 71), (27, 25, 76, 77), (9, 7, 67, 68), (11, 9, 68, 69), (5, 3, 64, 66), (96, 97, 127, 126, 125, 124, 123, 122, 121, 120, 119, 118, 117, 116, 115, 114, 113, 112, 111, 110, 109, 108, 107, 106, 105, 104, 103, 102, 101, 100, 99, 98), (69, 68, 100, 101), (87, 86, 118, 119), (88, 87, 119, 120), (73, 72, 104, 105), (91, 90, 122, 123), (82, 81, 113, 114), (67, 66, 98, 99), (92, 91, 123, 124), (95, 94, 126, 127), (68, 67, 99, 100), (86, 85, 117, 118), (77, 76, 108, 109), (71, 70, 102, 103), (65, 95, 127, 97), (72, 71, 103, 104), (90, 89, 121, 122), (81, 80, 112, 113), (66, 64, 96, 98), (75, 74, 106, 107), (94, 93, 125, 126), (85, 84, 116, 117), (76, 75, 107, 108), (79, 78, 110, 111), (70, 69, 101, 102), (89, 88, 120, 121), (80, 79, 111, 112), (83, 82, 114, 115), (74, 73, 105, 106), (64, 65, 97, 96), (93, 92, 124, 125), (84, 83, 115, 116)])
me_cylinder_012.polygons.foreach_set('material_index', [0, 0, 0, 0, 0, 0, 0, 0, 0, 0, 0, 0, 0, 0, 0, 0, 0, 0, 0, 0, 0, 0, 0, 0, 0, 0, 0, 0, 0, 0, 0, 0, 0, 0, 0, 0, 0, 0, 0, 0, 0, 0, 0, 0, 0, 0, 0, 0, 0, 0, 0, 0, 0, 0, 0, 0, 0, 0, 0, 0, 0, 0, 0, 0, 0, 0, 1, 0, 0, 0, 0, 0, 0, 0, 0, 0, 0, 0, 0, 0, 0, 0, 0, 0, 0, 0, 0, 0, 0, 0, 0, 0, 0, 0, 0, 0, 0, 0])
me_cylinder_012.materials.append(mat_stablack)
me_cylinder_012.materials.append(mat_biyel)
me_cylinder_012.use_remesh_preserve_volume = False
me_cylinder_012.use_remesh_preserve_attributes = False
me_cylinder_012.use_mirror_vertex_groups = False
me_cylinder_012.update()
me_cylinder_011 = bpy.data.meshes.new('Cylinder.011')
me_cylinder_011.from_pydata([(0.0, 1.0, -1.0), (0.0, 1.0, 1.0), (0.1951, 0.9808, -1.0), (0.1951, 0.9808, 1.0), (0.3827, 0.9239, -1.0), (0.3827, 0.9239, 1.0), (0.5556, 0.8315, -1.0), (0.5556, 0.8315, 1.0), (0.7071, 0.7071, -1.0), (0.7071, 0.7071, 1.0), (0.8315, 0.5556, -1.0), (0.8315, 0.5556, 1.0), (0.9239, 0.3827, -1.0), (0.9239, 0.3827, 1.0), (0.9808, 0.1951, -1.0), (0.9808, 0.1951, 1.0), (1.0, 7.55e-08, -1.0), (1.0, 7.55e-08, 1.0), (0.9808, -0.1951, -1.0), (0.9808, -0.1951, 1.0), (0.9239, -0.3827, -1.0), (0.9239, -0.3827, 1.0), (0.8315, -0.5556, -1.0), (0.8315, -0.5556, 1.0), (0.7071, -0.7071, -1.0), (0.7071, -0.7071, 1.0), (0.5556, -0.8315, -1.0), (0.5556, -0.8315, 1.0), (0.3827, -0.9239, -1.0), (0.3827, -0.9239, 1.0), (0.1951, -0.9808, -1.0), (0.1951, -0.9808, 1.0), (-3.258e-07, -1.0, -1.0), (-3.258e-07, -1.0, 1.0), (-0.1951, -0.9808, -1.0), (-0.1951, -0.9808, 1.0), (-0.3827, -0.9239, -1.0), (-0.3827, -0.9239, 1.0), (-0.5556, -0.8315, -1.0), (-0.5556, -0.8315, 1.0), (-0.7071, -0.7071, -1.0), (-0.7071, -0.7071, 1.0), (-0.8315, -0.5556, -1.0), (-0.8315, -0.5556, 1.0), (-0.9239, -0.3827, -1.0), (-0.9239, -0.3827, 1.0), (-0.9808, -0.1951, -1.0), (-0.9808, -0.1951, 1.0), (-1.0, 9.656e-07, -1.0), (-1.0, 9.656e-07, 1.0), (-0.9808, 0.1951, -1.0), (-0.9808, 0.1951, 1.0), (-0.9239, 0.3827, -1.0), (-0.9239, 0.3827, 1.0), (-0.8315, 0.5556, -1.0), (-0.8315, 0.5556, 1.0), (-0.7071, 0.7071, -1.0), (-0.7071, 0.7071, 1.0), (-0.5556, 0.8315, -1.0), (-0.5556, 0.8315, 1.0), (-0.3827, 0.9239, -1.0), (-0.3827, 0.9239, 1.0), (-0.1951, 0.9808, -1.0), (-0.1951, 0.9808, 1.0), (0.1366, 0.6865, 1.0), (3.562e-08, 0.7, 1.0), (0.2679, 0.6467, 1.0), (0.3889, 0.582, 1.0), (0.495, 0.495, 1.0), (0.582, 0.3889, 1.0), (0.6467, 0.2679, 1.0), (0.6865, 0.1366, 1.0), (0.7, 1.383e-07, 1.0), (0.6865, -0.1366, 1.0), (0.6467, -0.2679, 1.0), (0.582, -0.3889, 1.0), (0.495, -0.495, 1.0), (0.3889, -0.582, 1.0), (0.2679, -0.6467, 1.0), (0.1366, -0.6865, 1.0), (-1.925e-07, -0.7, 1.0), (-0.1366, -0.6865, 1.0), (-0.2679, -0.6467, 1.0), (-0.3889, -0.582, 1.0), (-0.495, -0.495, 1.0), (-0.582, -0.3889, 1.0), (-0.6467, -0.2679, 1.0), (-0.6865, -0.1366, 1.0), (-0.7, 7.614e-07, 1.0), (-0.6865, 0.1366, 1.0), (-0.6467, 0.2679, 1.0), (-0.582, 0.3889, 1.0), (-0.495, 0.495, 1.0), (-0.3889, 0.582, 1.0), (-0.2679, 0.6467, 1.0), (-0.1366, 0.6865, 1.0), (0.1229, 0.6179, 1.1), (4.463e-08, 0.63, 1.1), (0.2411, 0.582, 1.1), (0.35, 0.5238, 1.1), (0.4455, 0.4455, 1.1), (0.5238, 0.35, 1.1), (0.582, 0.2411, 1.1), (0.6179, 0.1229, 1.1), (0.63, 1.602e-07, 1.1), (0.6179, -0.1229, 1.1), (0.582, -0.2411, 1.1), (0.5238, -0.35, 1.1), (0.4455, -0.4455, 1.1), (0.35, -0.5238, 1.1), (0.2411, -0.582, 1.1), (0.1229, -0.6179, 1.1), (-1.606e-07, -0.63, 1.1), (-0.1229, -0.6179, 1.1), (-0.2411, -0.582, 1.1), (-0.35, -0.5238, 1.1), (-0.4455, -0.4455, 1.1), (-0.5238, -0.35, 1.1), (-0.582, -0.2411, 1.1), (-0.6179, -0.1229, 1.1), (-0.63, 7.209e-07, 1.1), (-0.6179, 0.1229, 1.1), (-0.582, 0.2411, 1.1), (-0.5238, 0.35, 1.1), (-0.4455, 0.4455, 1.1), (-0.35, 0.5238, 1.1), (-0.2411, 0.582, 1.1), (-0.1229, 0.6179, 1.1)], [], [(0, 1, 3, 2), (2, 3, 5, 4), (4, 5, 7, 6), (6, 7, 9, 8), (8, 9, 11, 10), (10, 11, 13, 12), (12, 13, 15, 14), (14, 15, 17, 16), (16, 17, 19, 18), (18, 19, 21, 20), (20, 21, 23, 22), (22, 23, 25, 24), (24, 25, 27, 26), (26, 27, 29, 28), (28, 29, 31, 30), (30, 31, 33, 32), (32, 33, 35, 34), (34, 35, 37, 36), (36, 37, 39, 38), (38, 39, 41, 40), (40, 41, 43, 42), (42, 43, 45, 44), (44, 45, 47, 46), (46, 47, 49, 48), (48, 49, 51, 50), (50, 51, 53, 52), (52, 53, 55, 54), (54, 55, 57, 56), (56, 57, 59, 58), (58, 59, 61, 60), (1, 63, 95, 65), (60, 61, 63, 62), (62, 63, 1, 0), (0, 2, 4, 6, 8, 10, 12, 14, 16, 18, 20, 22, 24, 26, 28, 30, 32, 34, 36, 38, 40, 42, 44, 46, 48, 50, 52, 54, 56, 58, 60, 62), (78, 77, 109, 110), (61, 59, 93, 94), (55, 53, 90, 91), (49, 47, 87, 88), (51, 49, 88, 89), (33, 31, 79, 80), (45, 43, 85, 86), (39, 37, 82, 83), (17, 15, 71, 72), (29, 27, 77, 78), (23, 21, 74, 75), (35, 33, 80, 81), (13, 11, 69, 70), (7, 5, 66, 67), (19, 17, 72, 73), (3, 1, 65, 64), (63, 61, 94, 95), (57, 55, 91, 92), (59, 57, 92, 93), (41, 39, 83, 84), (53, 51, 89, 90), (47, 45, 86, 87), (25, 23, 75, 76), (37, 35, 81, 82), (31, 29, 78, 79), (43, 41, 84, 85), (21, 19, 73, 74), (15, 13, 70, 71), (27, 25, 76, 77), (9, 7, 67, 68), (11, 9, 68, 69), (5, 3, 64, 66), (96, 97, 127, 126, 125, 124, 123, 122, 121, 120, 119, 118, 117, 116, 115, 114, 113, 112, 111, 110, 109, 108, 107, 106, 105, 104, 103, 102, 101, 100, 99, 98), (69, 68, 100, 101), (87, 86, 118, 119), (88, 87, 119, 120), (73, 72, 104, 105), (91, 90, 122, 123), (82, 81, 113, 114), (67, 66, 98, 99), (92, 91, 123, 124), (95, 94, 126, 127), (68, 67, 99, 100), (86, 85, 117, 118), (77, 76, 108, 109), (71, 70, 102, 103), (65, 95, 127, 97), (72, 71, 103, 104), (90, 89, 121, 122), (81, 80, 112, 113), (66, 64, 96, 98), (75, 74, 106, 107), (94, 93, 125, 126), (85, 84, 116, 117), (76, 75, 107, 108), (79, 78, 110, 111), (70, 69, 101, 102), (89, 88, 120, 121), (80, 79, 111, 112), (83, 82, 114, 115), (74, 73, 105, 106), (64, 65, 97, 96), (93, 92, 124, 125), (84, 83, 115, 116)])
me_cylinder_011.polygons.foreach_set('material_index', [0, 0, 0, 0, 0, 0, 0, 0, 0, 0, 0, 0, 0, 0, 0, 0, 0, 0, 0, 0, 0, 0, 0, 0, 0, 0, 0, 0, 0, 0, 0, 0, 0, 0, 0, 0, 0, 0, 0, 0, 0, 0, 0, 0, 0, 0, 0, 0, 0, 0, 0, 0, 0, 0, 0, 0, 0, 0, 0, 0, 0, 0, 0, 0, 0, 0, 1, 0, 0, 0, 0, 0, 0, 0, 0, 0, 0, 0, 0, 0, 0, 0, 0, 0, 0, 0, 0, 0, 0, 0, 0, 0, 0, 0, 0, 0, 0, 0])
me_cylinder_011.materials.append(mat_stablack)
me_cylinder_011.materials.append(mat_biyel)
me_cylinder_011.use_remesh_preserve_volume = False
me_cylinder_011.use_remesh_preserve_attributes = False
me_cylinder_011.use_mirror_vertex_groups = False
me_cylinder_011.update()
me_cylinder_010 = bpy.data.meshes.new('Cylinder.010')
me_cylinder_010.from_pydata([(0.0, 1.0, -1.0), (0.0, 1.0, 1.0), (0.1951, 0.9808, -1.0), (0.1951, 0.9808, 1.0), (0.3827, 0.9239, -1.0), (0.3827, 0.9239, 1.0), (0.5556, 0.8315, -1.0), (0.5556, 0.8315, 1.0), (0.7071, 0.7071, -1.0), (0.7071, 0.7071, 1.0), (0.8315, 0.5556, -1.0), (0.8315, 0.5556, 1.0), (0.9239, 0.3827, -1.0), (0.9239, 0.3827, 1.0), (0.9808, 0.1951, -1.0), (0.9808, 0.1951, 1.0), (1.0, 7.55e-08, -1.0), (1.0, 7.55e-08, 1.0), (0.9808, -0.1951, -1.0), (0.9808, -0.1951, 1.0), (0.9239, -0.3827, -1.0), (0.9239, -0.3827, 1.0), (0.8315, -0.5556, -1.0), (0.8315, -0.5556, 1.0), (0.7071, -0.7071, -1.0), (0.7071, -0.7071, 1.0), (0.5556, -0.8315, -1.0), (0.5556, -0.8315, 1.0), (0.3827, -0.9239, -1.0), (0.3827, -0.9239, 1.0), (0.1951, -0.9808, -1.0), (0.1951, -0.9808, 1.0), (-3.258e-07, -1.0, -1.0), (-3.258e-07, -1.0, 1.0), (-0.1951, -0.9808, -1.0), (-0.1951, -0.9808, 1.0), (-0.3827, -0.9239, -1.0), (-0.3827, -0.9239, 1.0), (-0.5556, -0.8315, -1.0), (-0.5556, -0.8315, 1.0), (-0.7071, -0.7071, -1.0), (-0.7071, -0.7071, 1.0), (-0.8315, -0.5556, -1.0), (-0.8315, -0.5556, 1.0), (-0.9239, -0.3827, -1.0), (-0.9239, -0.3827, 1.0), (-0.9808, -0.1951, -1.0), (-0.9808, -0.1951, 1.0), (-1.0, 9.656e-07, -1.0), (-1.0, 9.656e-07, 1.0), (-0.9808, 0.1951, -1.0), (-0.9808, 0.1951, 1.0), (-0.9239, 0.3827, -1.0), (-0.9239, 0.3827, 1.0), (-0.8315, 0.5556, -1.0), (-0.8315, 0.5556, 1.0), (-0.7071, 0.7071, -1.0), (-0.7071, 0.7071, 1.0), (-0.5556, 0.8315, -1.0), (-0.5556, 0.8315, 1.0), (-0.3827, 0.9239, -1.0), (-0.3827, 0.9239, 1.0), (-0.1951, 0.9808, -1.0), (-0.1951, 0.9808, 1.0), (0.1366, 0.6865, 1.0), (3.562e-08, 0.7, 1.0), (0.2679, 0.6467, 1.0), (0.3889, 0.582, 1.0), (0.495, 0.495, 1.0), (0.582, 0.3889, 1.0), (0.6467, 0.2679, 1.0), (0.6865, 0.1366, 1.0), (0.7, 1.383e-07, 1.0), (0.6865, -0.1366, 1.0), (0.6467, -0.2679, 1.0), (0.582, -0.3889, 1.0), (0.495, -0.495, 1.0), (0.3889, -0.582, 1.0), (0.2679, -0.6467, 1.0), (0.1366, -0.6865, 1.0), (-1.925e-07, -0.7, 1.0), (-0.1366, -0.6865, 1.0), (-0.2679, -0.6467, 1.0), (-0.3889, -0.582, 1.0), (-0.495, -0.495, 1.0), (-0.582, -0.3889, 1.0), (-0.6467, -0.2679, 1.0), (-0.6865, -0.1366, 1.0), (-0.7, 7.614e-07, 1.0), (-0.6865, 0.1366, 1.0), (-0.6467, 0.2679, 1.0), (-0.582, 0.3889, 1.0), (-0.495, 0.495, 1.0), (-0.3889, 0.582, 1.0), (-0.2679, 0.6467, 1.0), (-0.1366, 0.6865, 1.0), (0.1229, 0.6179, 1.1), (4.463e-08, 0.63, 1.1), (0.2411, 0.582, 1.1), (0.35, 0.5238, 1.1), (0.4455, 0.4455, 1.1), (0.5238, 0.35, 1.1), (0.582, 0.2411, 1.1), (0.6179, 0.1229, 1.1), (0.63, 1.602e-07, 1.1), (0.6179, -0.1229, 1.1), (0.582, -0.2411, 1.1), (0.5238, -0.35, 1.1), (0.4455, -0.4455, 1.1), (0.35, -0.5238, 1.1), (0.2411, -0.582, 1.1), (0.1229, -0.6179, 1.1), (-1.606e-07, -0.63, 1.1), (-0.1229, -0.6179, 1.1), (-0.2411, -0.582, 1.1), (-0.35, -0.5238, 1.1), (-0.4455, -0.4455, 1.1), (-0.5238, -0.35, 1.1), (-0.582, -0.2411, 1.1), (-0.6179, -0.1229, 1.1), (-0.63, 7.209e-07, 1.1), (-0.6179, 0.1229, 1.1), (-0.582, 0.2411, 1.1), (-0.5238, 0.35, 1.1), (-0.4455, 0.4455, 1.1), (-0.35, 0.5238, 1.1), (-0.2411, 0.582, 1.1), (-0.1229, 0.6179, 1.1)], [], [(0, 1, 3, 2), (2, 3, 5, 4), (4, 5, 7, 6), (6, 7, 9, 8), (8, 9, 11, 10), (10, 11, 13, 12), (12, 13, 15, 14), (14, 15, 17, 16), (16, 17, 19, 18), (18, 19, 21, 20), (20, 21, 23, 22), (22, 23, 25, 24), (24, 25, 27, 26), (26, 27, 29, 28), (28, 29, 31, 30), (30, 31, 33, 32), (32, 33, 35, 34), (34, 35, 37, 36), (36, 37, 39, 38), (38, 39, 41, 40), (40, 41, 43, 42), (42, 43, 45, 44), (44, 45, 47, 46), (46, 47, 49, 48), (48, 49, 51, 50), (50, 51, 53, 52), (52, 53, 55, 54), (54, 55, 57, 56), (56, 57, 59, 58), (58, 59, 61, 60), (1, 63, 95, 65), (60, 61, 63, 62), (62, 63, 1, 0), (0, 2, 4, 6, 8, 10, 12, 14, 16, 18, 20, 22, 24, 26, 28, 30, 32, 34, 36, 38, 40, 42, 44, 46, 48, 50, 52, 54, 56, 58, 60, 62), (78, 77, 109, 110), (61, 59, 93, 94), (55, 53, 90, 91), (49, 47, 87, 88), (51, 49, 88, 89), (33, 31, 79, 80), (45, 43, 85, 86), (39, 37, 82, 83), (17, 15, 71, 72), (29, 27, 77, 78), (23, 21, 74, 75), (35, 33, 80, 81), (13, 11, 69, 70), (7, 5, 66, 67), (19, 17, 72, 73), (3, 1, 65, 64), (63, 61, 94, 95), (57, 55, 91, 92), (59, 57, 92, 93), (41, 39, 83, 84), (53, 51, 89, 90), (47, 45, 86, 87), (25, 23, 75, 76), (37, 35, 81, 82), (31, 29, 78, 79), (43, 41, 84, 85), (21, 19, 73, 74), (15, 13, 70, 71), (27, 25, 76, 77), (9, 7, 67, 68), (11, 9, 68, 69), (5, 3, 64, 66), (96, 97, 127, 126, 125, 124, 123, 122, 121, 120, 119, 118, 117, 116, 115, 114, 113, 112, 111, 110, 109, 108, 107, 106, 105, 104, 103, 102, 101, 100, 99, 98), (69, 68, 100, 101), (87, 86, 118, 119), (88, 87, 119, 120), (73, 72, 104, 105), (91, 90, 122, 123), (82, 81, 113, 114), (67, 66, 98, 99), (92, 91, 123, 124), (95, 94, 126, 127), (68, 67, 99, 100), (86, 85, 117, 118), (77, 76, 108, 109), (71, 70, 102, 103), (65, 95, 127, 97), (72, 71, 103, 104), (90, 89, 121, 122), (81, 80, 112, 113), (66, 64, 96, 98), (75, 74, 106, 107), (94, 93, 125, 126), (85, 84, 116, 117), (76, 75, 107, 108), (79, 78, 110, 111), (70, 69, 101, 102), (89, 88, 120, 121), (80, 79, 111, 112), (83, 82, 114, 115), (74, 73, 105, 106), (64, 65, 97, 96), (93, 92, 124, 125), (84, 83, 115, 116)])
me_cylinder_010.polygons.foreach_set('material_index', [0, 0, 0, 0, 0, 0, 0, 0, 0, 0, 0, 0, 0, 0, 0, 0, 0, 0, 0, 0, 0, 0, 0, 0, 0, 0, 0, 0, 0, 0, 0, 0, 0, 0, 0, 0, 0, 0, 0, 0, 0, 0, 0, 0, 0, 0, 0, 0, 0, 0, 0, 0, 0, 0, 0, 0, 0, 0, 0, 0, 0, 0, 0, 0, 0, 0, 1, 0, 0, 0, 0, 0, 0, 0, 0, 0, 0, 0, 0, 0, 0, 0, 0, 0, 0, 0, 0, 0, 0, 0, 0, 0, 0, 0, 0, 0, 0, 0])
me_cylinder_010.materials.append(mat_stablack)
me_cylinder_010.materials.append(mat_biyel)
me_cylinder_010.use_remesh_preserve_volume = False
me_cylinder_010.use_remesh_preserve_attributes = False
me_cylinder_010.use_mirror_vertex_groups = False
me_cylinder_010.update()
me_cylinder_009 = bpy.data.meshes.new('Cylinder.009')
me_cylinder_009.from_pydata([(0.0, 1.0, -1.0), (0.0, 1.0, 1.0), (0.1951, 0.9808, -1.0), (0.1951, 0.9808, 1.0), (0.3827, 0.9239, -1.0), (0.3827, 0.9239, 1.0), (0.5556, 0.8315, -1.0), (0.5556, 0.8315, 1.0), (0.7071, 0.7071, -1.0), (0.7071, 0.7071, 1.0), (0.8315, 0.5556, -1.0), (0.8315, 0.5556, 1.0), (0.9239, 0.3827, -1.0), (0.9239, 0.3827, 1.0), (0.9808, 0.1951, -1.0), (0.9808, 0.1951, 1.0), (1.0, 7.55e-08, -1.0), (1.0, 7.55e-08, 1.0), (0.9808, -0.1951, -1.0), (0.9808, -0.1951, 1.0), (0.9239, -0.3827, -1.0), (0.9239, -0.3827, 1.0), (0.8315, -0.5556, -1.0), (0.8315, -0.5556, 1.0), (0.7071, -0.7071, -1.0), (0.7071, -0.7071, 1.0), (0.5556, -0.8315, -1.0), (0.5556, -0.8315, 1.0), (0.3827, -0.9239, -1.0), (0.3827, -0.9239, 1.0), (0.1951, -0.9808, -1.0), (0.1951, -0.9808, 1.0), (-3.258e-07, -1.0, -1.0), (-3.258e-07, -1.0, 1.0), (-0.1951, -0.9808, -1.0), (-0.1951, -0.9808, 1.0), (-0.3827, -0.9239, -1.0), (-0.3827, -0.9239, 1.0), (-0.5556, -0.8315, -1.0), (-0.5556, -0.8315, 1.0), (-0.7071, -0.7071, -1.0), (-0.7071, -0.7071, 1.0), (-0.8315, -0.5556, -1.0), (-0.8315, -0.5556, 1.0), (-0.9239, -0.3827, -1.0), (-0.9239, -0.3827, 1.0), (-0.9808, -0.1951, -1.0), (-0.9808, -0.1951, 1.0), (-1.0, 9.656e-07, -1.0), (-1.0, 9.656e-07, 1.0), (-0.9808, 0.1951, -1.0), (-0.9808, 0.1951, 1.0), (-0.9239, 0.3827, -1.0), (-0.9239, 0.3827, 1.0), (-0.8315, 0.5556, -1.0), (-0.8315, 0.5556, 1.0), (-0.7071, 0.7071, -1.0), (-0.7071, 0.7071, 1.0), (-0.5556, 0.8315, -1.0), (-0.5556, 0.8315, 1.0), (-0.3827, 0.9239, -1.0), (-0.3827, 0.9239, 1.0), (-0.1951, 0.9808, -1.0), (-0.1951, 0.9808, 1.0), (0.1366, 0.6865, 1.0), (3.562e-08, 0.7, 1.0), (0.2679, 0.6467, 1.0), (0.3889, 0.582, 1.0), (0.495, 0.495, 1.0), (0.582, 0.3889, 1.0), (0.6467, 0.2679, 1.0), (0.6865, 0.1366, 1.0), (0.7, 1.383e-07, 1.0), (0.6865, -0.1366, 1.0), (0.6467, -0.2679, 1.0), (0.582, -0.3889, 1.0), (0.495, -0.495, 1.0), (0.3889, -0.582, 1.0), (0.2679, -0.6467, 1.0), (0.1366, -0.6865, 1.0), (-1.925e-07, -0.7, 1.0), (-0.1366, -0.6865, 1.0), (-0.2679, -0.6467, 1.0), (-0.3889, -0.582, 1.0), (-0.495, -0.495, 1.0), (-0.582, -0.3889, 1.0), (-0.6467, -0.2679, 1.0), (-0.6865, -0.1366, 1.0), (-0.7, 7.614e-07, 1.0), (-0.6865, 0.1366, 1.0), (-0.6467, 0.2679, 1.0), (-0.582, 0.3889, 1.0), (-0.495, 0.495, 1.0), (-0.3889, 0.582, 1.0), (-0.2679, 0.6467, 1.0), (-0.1366, 0.6865, 1.0), (0.1229, 0.6179, 1.1), (4.463e-08, 0.63, 1.1), (0.2411, 0.582, 1.1), (0.35, 0.5238, 1.1), (0.4455, 0.4455, 1.1), (0.5238, 0.35, 1.1), (0.582, 0.2411, 1.1), (0.6179, 0.1229, 1.1), (0.63, 1.602e-07, 1.1), (0.6179, -0.1229, 1.1), (0.582, -0.2411, 1.1), (0.5238, -0.35, 1.1), (0.4455, -0.4455, 1.1), (0.35, -0.5238, 1.1), (0.2411, -0.582, 1.1), (0.1229, -0.6179, 1.1), (-1.606e-07, -0.63, 1.1), (-0.1229, -0.6179, 1.1), (-0.2411, -0.582, 1.1), (-0.35, -0.5238, 1.1), (-0.4455, -0.4455, 1.1), (-0.5238, -0.35, 1.1), (-0.582, -0.2411, 1.1), (-0.6179, -0.1229, 1.1), (-0.63, 7.209e-07, 1.1), (-0.6179, 0.1229, 1.1), (-0.582, 0.2411, 1.1), (-0.5238, 0.35, 1.1), (-0.4455, 0.4455, 1.1), (-0.35, 0.5238, 1.1), (-0.2411, 0.582, 1.1), (-0.1229, 0.6179, 1.1)], [], [(0, 1, 3, 2), (2, 3, 5, 4), (4, 5, 7, 6), (6, 7, 9, 8), (8, 9, 11, 10), (10, 11, 13, 12), (12, 13, 15, 14), (14, 15, 17, 16), (16, 17, 19, 18), (18, 19, 21, 20), (20, 21, 23, 22), (22, 23, 25, 24), (24, 25, 27, 26), (26, 27, 29, 28), (28, 29, 31, 30), (30, 31, 33, 32), (32, 33, 35, 34), (34, 35, 37, 36), (36, 37, 39, 38), (38, 39, 41, 40), (40, 41, 43, 42), (42, 43, 45, 44), (44, 45, 47, 46), (46, 47, 49, 48), (48, 49, 51, 50), (50, 51, 53, 52), (52, 53, 55, 54), (54, 55, 57, 56), (56, 57, 59, 58), (58, 59, 61, 60), (1, 63, 95, 65), (60, 61, 63, 62), (62, 63, 1, 0), (0, 2, 4, 6, 8, 10, 12, 14, 16, 18, 20, 22, 24, 26, 28, 30, 32, 34, 36, 38, 40, 42, 44, 46, 48, 50, 52, 54, 56, 58, 60, 62), (78, 77, 109, 110), (61, 59, 93, 94), (55, 53, 90, 91), (49, 47, 87, 88), (51, 49, 88, 89), (33, 31, 79, 80), (45, 43, 85, 86), (39, 37, 82, 83), (17, 15, 71, 72), (29, 27, 77, 78), (23, 21, 74, 75), (35, 33, 80, 81), (13, 11, 69, 70), (7, 5, 66, 67), (19, 17, 72, 73), (3, 1, 65, 64), (63, 61, 94, 95), (57, 55, 91, 92), (59, 57, 92, 93), (41, 39, 83, 84), (53, 51, 89, 90), (47, 45, 86, 87), (25, 23, 75, 76), (37, 35, 81, 82), (31, 29, 78, 79), (43, 41, 84, 85), (21, 19, 73, 74), (15, 13, 70, 71), (27, 25, 76, 77), (9, 7, 67, 68), (11, 9, 68, 69), (5, 3, 64, 66), (96, 97, 127, 126, 125, 124, 123, 122, 121, 120, 119, 118, 117, 116, 115, 114, 113, 112, 111, 110, 109, 108, 107, 106, 105, 104, 103, 102, 101, 100, 99, 98), (69, 68, 100, 101), (87, 86, 118, 119), (88, 87, 119, 120), (73, 72, 104, 105), (91, 90, 122, 123), (82, 81, 113, 114), (67, 66, 98, 99), (92, 91, 123, 124), (95, 94, 126, 127), (68, 67, 99, 100), (86, 85, 117, 118), (77, 76, 108, 109), (71, 70, 102, 103), (65, 95, 127, 97), (72, 71, 103, 104), (90, 89, 121, 122), (81, 80, 112, 113), (66, 64, 96, 98), (75, 74, 106, 107), (94, 93, 125, 126), (85, 84, 116, 117), (76, 75, 107, 108), (79, 78, 110, 111), (70, 69, 101, 102), (89, 88, 120, 121), (80, 79, 111, 112), (83, 82, 114, 115), (74, 73, 105, 106), (64, 65, 97, 96), (93, 92, 124, 125), (84, 83, 115, 116)])
me_cylinder_009.polygons.foreach_set('material_index', [0, 0, 0, 0, 0, 0, 0, 0, 0, 0, 0, 0, 0, 0, 0, 0, 0, 0, 0, 0, 0, 0, 0, 0, 0, 0, 0, 0, 0, 0, 0, 0, 0, 0, 0, 0, 0, 0, 0, 0, 0, 0, 0, 0, 0, 0, 0, 0, 0, 0, 0, 0, 0, 0, 0, 0, 0, 0, 0, 0, 0, 0, 0, 0, 0, 0, 1, 0, 0, 0, 0, 0, 0, 0, 0, 0, 0, 0, 0, 0, 0, 0, 0, 0, 0, 0, 0, 0, 0, 0, 0, 0, 0, 0, 0, 0, 0, 0])
me_cylinder_009.materials.append(mat_stablack)
me_cylinder_009.materials.append(mat_biyel)
me_cylinder_009.use_remesh_preserve_volume = False
me_cylinder_009.use_remesh_preserve_attributes = False
me_cylinder_009.use_mirror_vertex_groups = False
me_cylinder_009.update()
me_cylinder_008 = bpy.data.meshes.new('Cylinder.008')
me_cylinder_008.from_pydata([(0.0, 1.0, -1.0), (0.0, 1.0, 1.0), (0.1951, 0.9808, -1.0), (0.1951, 0.9808, 1.0), (0.3827, 0.9239, -1.0), (0.3827, 0.9239, 1.0), (0.5556, 0.8315, -1.0), (0.5556, 0.8315, 1.0), (0.7071, 0.7071, -1.0), (0.7071, 0.7071, 1.0), (0.8315, 0.5556, -1.0), (0.8315, 0.5556, 1.0), (0.9239, 0.3827, -1.0), (0.9239, 0.3827, 1.0), (0.9808, 0.1951, -1.0), (0.9808, 0.1951, 1.0), (1.0, 7.55e-08, -1.0), (1.0, 7.55e-08, 1.0), (0.9808, -0.1951, -1.0), (0.9808, -0.1951, 1.0), (0.9239, -0.3827, -1.0), (0.9239, -0.3827, 1.0), (0.8315, -0.5556, -1.0), (0.8315, -0.5556, 1.0), (0.7071, -0.7071, -1.0), (0.7071, -0.7071, 1.0), (0.5556, -0.8315, -1.0), (0.5556, -0.8315, 1.0), (0.3827, -0.9239, -1.0), (0.3827, -0.9239, 1.0), (0.1951, -0.9808, -1.0), (0.1951, -0.9808, 1.0), (-3.258e-07, -1.0, -1.0), (-3.258e-07, -1.0, 1.0), (-0.1951, -0.9808, -1.0), (-0.1951, -0.9808, 1.0), (-0.3827, -0.9239, -1.0), (-0.3827, -0.9239, 1.0), (-0.5556, -0.8315, -1.0), (-0.5556, -0.8315, 1.0), (-0.7071, -0.7071, -1.0), (-0.7071, -0.7071, 1.0), (-0.8315, -0.5556, -1.0), (-0.8315, -0.5556, 1.0), (-0.9239, -0.3827, -1.0), (-0.9239, -0.3827, 1.0), (-0.9808, -0.1951, -1.0), (-0.9808, -0.1951, 1.0), (-1.0, 9.656e-07, -1.0), (-1.0, 9.656e-07, 1.0), (-0.9808, 0.1951, -1.0), (-0.9808, 0.1951, 1.0), (-0.9239, 0.3827, -1.0), (-0.9239, 0.3827, 1.0), (-0.8315, 0.5556, -1.0), (-0.8315, 0.5556, 1.0), (-0.7071, 0.7071, -1.0), (-0.7071, 0.7071, 1.0), (-0.5556, 0.8315, -1.0), (-0.5556, 0.8315, 1.0), (-0.3827, 0.9239, -1.0), (-0.3827, 0.9239, 1.0), (-0.1951, 0.9808, -1.0), (-0.1951, 0.9808, 1.0), (0.1366, 0.6865, 1.0), (3.562e-08, 0.7, 1.0), (0.2679, 0.6467, 1.0), (0.3889, 0.582, 1.0), (0.495, 0.495, 1.0), (0.582, 0.3889, 1.0), (0.6467, 0.2679, 1.0), (0.6865, 0.1366, 1.0), (0.7, 1.383e-07, 1.0), (0.6865, -0.1366, 1.0), (0.6467, -0.2679, 1.0), (0.582, -0.3889, 1.0), (0.495, -0.495, 1.0), (0.3889, -0.582, 1.0), (0.2679, -0.6467, 1.0), (0.1366, -0.6865, 1.0), (-1.925e-07, -0.7, 1.0), (-0.1366, -0.6865, 1.0), (-0.2679, -0.6467, 1.0), (-0.3889, -0.582, 1.0), (-0.495, -0.495, 1.0), (-0.582, -0.3889, 1.0), (-0.6467, -0.2679, 1.0), (-0.6865, -0.1366, 1.0), (-0.7, 7.614e-07, 1.0), (-0.6865, 0.1366, 1.0), (-0.6467, 0.2679, 1.0), (-0.582, 0.3889, 1.0), (-0.495, 0.495, 1.0), (-0.3889, 0.582, 1.0), (-0.2679, 0.6467, 1.0), (-0.1366, 0.6865, 1.0), (0.1229, 0.6179, 1.1), (4.463e-08, 0.63, 1.1), (0.2411, 0.582, 1.1), (0.35, 0.5238, 1.1), (0.4455, 0.4455, 1.1), (0.5238, 0.35, 1.1), (0.582, 0.2411, 1.1), (0.6179, 0.1229, 1.1), (0.63, 1.602e-07, 1.1), (0.6179, -0.1229, 1.1), (0.582, -0.2411, 1.1), (0.5238, -0.35, 1.1), (0.4455, -0.4455, 1.1), (0.35, -0.5238, 1.1), (0.2411, -0.582, 1.1), (0.1229, -0.6179, 1.1), (-1.606e-07, -0.63, 1.1), (-0.1229, -0.6179, 1.1), (-0.2411, -0.582, 1.1), (-0.35, -0.5238, 1.1), (-0.4455, -0.4455, 1.1), (-0.5238, -0.35, 1.1), (-0.582, -0.2411, 1.1), (-0.6179, -0.1229, 1.1), (-0.63, 7.209e-07, 1.1), (-0.6179, 0.1229, 1.1), (-0.582, 0.2411, 1.1), (-0.5238, 0.35, 1.1), (-0.4455, 0.4455, 1.1), (-0.35, 0.5238, 1.1), (-0.2411, 0.582, 1.1), (-0.1229, 0.6179, 1.1)], [], [(0, 1, 3, 2), (2, 3, 5, 4), (4, 5, 7, 6), (6, 7, 9, 8), (8, 9, 11, 10), (10, 11, 13, 12), (12, 13, 15, 14), (14, 15, 17, 16), (16, 17, 19, 18), (18, 19, 21, 20), (20, 21, 23, 22), (22, 23, 25, 24), (24, 25, 27, 26), (26, 27, 29, 28), (28, 29, 31, 30), (30, 31, 33, 32), (32, 33, 35, 34), (34, 35, 37, 36), (36, 37, 39, 38), (38, 39, 41, 40), (40, 41, 43, 42), (42, 43, 45, 44), (44, 45, 47, 46), (46, 47, 49, 48), (48, 49, 51, 50), (50, 51, 53, 52), (52, 53, 55, 54), (54, 55, 57, 56), (56, 57, 59, 58), (58, 59, 61, 60), (1, 63, 95, 65), (60, 61, 63, 62), (62, 63, 1, 0), (0, 2, 4, 6, 8, 10, 12, 14, 16, 18, 20, 22, 24, 26, 28, 30, 32, 34, 36, 38, 40, 42, 44, 46, 48, 50, 52, 54, 56, 58, 60, 62), (78, 77, 109, 110), (61, 59, 93, 94), (55, 53, 90, 91), (49, 47, 87, 88), (51, 49, 88, 89), (33, 31, 79, 80), (45, 43, 85, 86), (39, 37, 82, 83), (17, 15, 71, 72), (29, 27, 77, 78), (23, 21, 74, 75), (35, 33, 80, 81), (13, 11, 69, 70), (7, 5, 66, 67), (19, 17, 72, 73), (3, 1, 65, 64), (63, 61, 94, 95), (57, 55, 91, 92), (59, 57, 92, 93), (41, 39, 83, 84), (53, 51, 89, 90), (47, 45, 86, 87), (25, 23, 75, 76), (37, 35, 81, 82), (31, 29, 78, 79), (43, 41, 84, 85), (21, 19, 73, 74), (15, 13, 70, 71), (27, 25, 76, 77), (9, 7, 67, 68), (11, 9, 68, 69), (5, 3, 64, 66), (96, 97, 127, 126, 125, 124, 123, 122, 121, 120, 119, 118, 117, 116, 115, 114, 113, 112, 111, 110, 109, 108, 107, 106, 105, 104, 103, 102, 101, 100, 99, 98), (69, 68, 100, 101), (87, 86, 118, 119), (88, 87, 119, 120), (73, 72, 104, 105), (91, 90, 122, 123), (82, 81, 113, 114), (67, 66, 98, 99), (92, 91, 123, 124), (95, 94, 126, 127), (68, 67, 99, 100), (86, 85, 117, 118), (77, 76, 108, 109), (71, 70, 102, 103), (65, 95, 127, 97), (72, 71, 103, 104), (90, 89, 121, 122), (81, 80, 112, 113), (66, 64, 96, 98), (75, 74, 106, 107), (94, 93, 125, 126), (85, 84, 116, 117), (76, 75, 107, 108), (79, 78, 110, 111), (70, 69, 101, 102), (89, 88, 120, 121), (80, 79, 111, 112), (83, 82, 114, 115), (74, 73, 105, 106), (64, 65, 97, 96), (93, 92, 124, 125), (84, 83, 115, 116)])
me_cylinder_008.polygons.foreach_set('material_index', [0, 0, 0, 0, 0, 0, 0, 0, 0, 0, 0, 0, 0, 0, 0, 0, 0, 0, 0, 0, 0, 0, 0, 0, 0, 0, 0, 0, 0, 0, 0, 0, 0, 0, 0, 0, 0, 0, 0, 0, 0, 0, 0, 0, 0, 0, 0, 0, 0, 0, 0, 0, 0, 0, 0, 0, 0, 0, 0, 0, 0, 0, 0, 0, 0, 0, 1, 0, 0, 0, 0, 0, 0, 0, 0, 0, 0, 0, 0, 0, 0, 0, 0, 0, 0, 0, 0, 0, 0, 0, 0, 0, 0, 0, 0, 0, 0, 0])
me_cylinder_008.materials.append(mat_stablack)
me_cylinder_008.materials.append(mat_biyel)
me_cylinder_008.use_remesh_preserve_volume = False
me_cylinder_008.use_remesh_preserve_attributes = False
me_cylinder_008.use_mirror_vertex_groups = False
me_cylinder_008.update()
me_cylinder_007 = bpy.data.meshes.new('Cylinder.007')
me_cylinder_007.from_pydata([(0.0, 1.0, -1.0), (0.0, 1.0, 1.0), (0.1951, 0.9808, -1.0), (0.1951, 0.9808, 1.0), (0.3827, 0.9239, -1.0), (0.3827, 0.9239, 1.0), (0.5556, 0.8315, -1.0), (0.5556, 0.8315, 1.0), (0.7071, 0.7071, -1.0), (0.7071, 0.7071, 1.0), (0.8315, 0.5556, -1.0), (0.8315, 0.5556, 1.0), (0.9239, 0.3827, -1.0), (0.9239, 0.3827, 1.0), (0.9808, 0.1951, -1.0), (0.9808, 0.1951, 1.0), (1.0, 7.55e-08, -1.0), (1.0, 7.55e-08, 1.0), (0.9808, -0.1951, -1.0), (0.9808, -0.1951, 1.0), (0.9239, -0.3827, -1.0), (0.9239, -0.3827, 1.0), (0.8315, -0.5556, -1.0), (0.8315, -0.5556, 1.0), (0.7071, -0.7071, -1.0), (0.7071, -0.7071, 1.0), (0.5556, -0.8315, -1.0), (0.5556, -0.8315, 1.0), (0.3827, -0.9239, -1.0), (0.3827, -0.9239, 1.0), (0.1951, -0.9808, -1.0), (0.1951, -0.9808, 1.0), (-3.258e-07, -1.0, -1.0), (-3.258e-07, -1.0, 1.0), (-0.1951, -0.9808, -1.0), (-0.1951, -0.9808, 1.0), (-0.3827, -0.9239, -1.0), (-0.3827, -0.9239, 1.0), (-0.5556, -0.8315, -1.0), (-0.5556, -0.8315, 1.0), (-0.7071, -0.7071, -1.0), (-0.7071, -0.7071, 1.0), (-0.8315, -0.5556, -1.0), (-0.8315, -0.5556, 1.0), (-0.9239, -0.3827, -1.0), (-0.9239, -0.3827, 1.0), (-0.9808, -0.1951, -1.0), (-0.9808, -0.1951, 1.0), (-1.0, 9.656e-07, -1.0), (-1.0, 9.656e-07, 1.0), (-0.9808, 0.1951, -1.0), (-0.9808, 0.1951, 1.0), (-0.9239, 0.3827, -1.0), (-0.9239, 0.3827, 1.0), (-0.8315, 0.5556, -1.0), (-0.8315, 0.5556, 1.0), (-0.7071, 0.7071, -1.0), (-0.7071, 0.7071, 1.0), (-0.5556, 0.8315, -1.0), (-0.5556, 0.8315, 1.0), (-0.3827, 0.9239, -1.0), (-0.3827, 0.9239, 1.0), (-0.1951, 0.9808, -1.0), (-0.1951, 0.9808, 1.0), (0.1366, 0.6865, 1.0), (3.562e-08, 0.7, 1.0), (0.2679, 0.6467, 1.0), (0.3889, 0.582, 1.0), (0.495, 0.495, 1.0), (0.582, 0.3889, 1.0), (0.6467, 0.2679, 1.0), (0.6865, 0.1366, 1.0), (0.7, 1.383e-07, 1.0), (0.6865, -0.1366, 1.0), (0.6467, -0.2679, 1.0), (0.582, -0.3889, 1.0), (0.495, -0.495, 1.0), (0.3889, -0.582, 1.0), (0.2679, -0.6467, 1.0), (0.1366, -0.6865, 1.0), (-1.925e-07, -0.7, 1.0), (-0.1366, -0.6865, 1.0), (-0.2679, -0.6467, 1.0), (-0.3889, -0.582, 1.0), (-0.495, -0.495, 1.0), (-0.582, -0.3889, 1.0), (-0.6467, -0.2679, 1.0), (-0.6865, -0.1366, 1.0), (-0.7, 7.614e-07, 1.0), (-0.6865, 0.1366, 1.0), (-0.6467, 0.2679, 1.0), (-0.582, 0.3889, 1.0), (-0.495, 0.495, 1.0), (-0.3889, 0.582, 1.0), (-0.2679, 0.6467, 1.0), (-0.1366, 0.6865, 1.0), (0.1229, 0.6179, 1.1), (4.463e-08, 0.63, 1.1), (0.2411, 0.582, 1.1), (0.35, 0.5238, 1.1), (0.4455, 0.4455, 1.1), (0.5238, 0.35, 1.1), (0.582, 0.2411, 1.1), (0.6179, 0.1229, 1.1), (0.63, 1.602e-07, 1.1), (0.6179, -0.1229, 1.1), (0.582, -0.2411, 1.1), (0.5238, -0.35, 1.1), (0.4455, -0.4455, 1.1), (0.35, -0.5238, 1.1), (0.2411, -0.582, 1.1), (0.1229, -0.6179, 1.1), (-1.606e-07, -0.63, 1.1), (-0.1229, -0.6179, 1.1), (-0.2411, -0.582, 1.1), (-0.35, -0.5238, 1.1), (-0.4455, -0.4455, 1.1), (-0.5238, -0.35, 1.1), (-0.582, -0.2411, 1.1), (-0.6179, -0.1229, 1.1), (-0.63, 7.209e-07, 1.1), (-0.6179, 0.1229, 1.1), (-0.582, 0.2411, 1.1), (-0.5238, 0.35, 1.1), (-0.4455, 0.4455, 1.1), (-0.35, 0.5238, 1.1), (-0.2411, 0.582, 1.1), (-0.1229, 0.6179, 1.1)], [], [(0, 1, 3, 2), (2, 3, 5, 4), (4, 5, 7, 6), (6, 7, 9, 8), (8, 9, 11, 10), (10, 11, 13, 12), (12, 13, 15, 14), (14, 15, 17, 16), (16, 17, 19, 18), (18, 19, 21, 20), (20, 21, 23, 22), (22, 23, 25, 24), (24, 25, 27, 26), (26, 27, 29, 28), (28, 29, 31, 30), (30, 31, 33, 32), (32, 33, 35, 34), (34, 35, 37, 36), (36, 37, 39, 38), (38, 39, 41, 40), (40, 41, 43, 42), (42, 43, 45, 44), (44, 45, 47, 46), (46, 47, 49, 48), (48, 49, 51, 50), (50, 51, 53, 52), (52, 53, 55, 54), (54, 55, 57, 56), (56, 57, 59, 58), (58, 59, 61, 60), (1, 63, 95, 65), (60, 61, 63, 62), (62, 63, 1, 0), (0, 2, 4, 6, 8, 10, 12, 14, 16, 18, 20, 22, 24, 26, 28, 30, 32, 34, 36, 38, 40, 42, 44, 46, 48, 50, 52, 54, 56, 58, 60, 62), (78, 77, 109, 110), (61, 59, 93, 94), (55, 53, 90, 91), (49, 47, 87, 88), (51, 49, 88, 89), (33, 31, 79, 80), (45, 43, 85, 86), (39, 37, 82, 83), (17, 15, 71, 72), (29, 27, 77, 78), (23, 21, 74, 75), (35, 33, 80, 81), (13, 11, 69, 70), (7, 5, 66, 67), (19, 17, 72, 73), (3, 1, 65, 64), (63, 61, 94, 95), (57, 55, 91, 92), (59, 57, 92, 93), (41, 39, 83, 84), (53, 51, 89, 90), (47, 45, 86, 87), (25, 23, 75, 76), (37, 35, 81, 82), (31, 29, 78, 79), (43, 41, 84, 85), (21, 19, 73, 74), (15, 13, 70, 71), (27, 25, 76, 77), (9, 7, 67, 68), (11, 9, 68, 69), (5, 3, 64, 66), (96, 97, 127, 126, 125, 124, 123, 122, 121, 120, 119, 118, 117, 116, 115, 114, 113, 112, 111, 110, 109, 108, 107, 106, 105, 104, 103, 102, 101, 100, 99, 98), (69, 68, 100, 101), (87, 86, 118, 119), (88, 87, 119, 120), (73, 72, 104, 105), (91, 90, 122, 123), (82, 81, 113, 114), (67, 66, 98, 99), (92, 91, 123, 124), (95, 94, 126, 127), (68, 67, 99, 100), (86, 85, 117, 118), (77, 76, 108, 109), (71, 70, 102, 103), (65, 95, 127, 97), (72, 71, 103, 104), (90, 89, 121, 122), (81, 80, 112, 113), (66, 64, 96, 98), (75, 74, 106, 107), (94, 93, 125, 126), (85, 84, 116, 117), (76, 75, 107, 108), (79, 78, 110, 111), (70, 69, 101, 102), (89, 88, 120, 121), (80, 79, 111, 112), (83, 82, 114, 115), (74, 73, 105, 106), (64, 65, 97, 96), (93, 92, 124, 125), (84, 83, 115, 116)])
me_cylinder_007.polygons.foreach_set('material_index', [0, 0, 0, 0, 0, 0, 0, 0, 0, 0, 0, 0, 0, 0, 0, 0, 0, 0, 0, 0, 0, 0, 0, 0, 0, 0, 0, 0, 0, 0, 0, 0, 0, 0, 0, 0, 0, 0, 0, 0, 0, 0, 0, 0, 0, 0, 0, 0, 0, 0, 0, 0, 0, 0, 0, 0, 0, 0, 0, 0, 0, 0, 0, 0, 0, 0, 1, 0, 0, 0, 0, 0, 0, 0, 0, 0, 0, 0, 0, 0, 0, 0, 0, 0, 0, 0, 0, 0, 0, 0, 0, 0, 0, 0, 0, 0, 0, 0])
me_cylinder_007.materials.append(mat_stablack)
me_cylinder_007.materials.append(mat_biyel)
me_cylinder_007.use_remesh_preserve_volume = False
me_cylinder_007.use_remesh_preserve_attributes = False
me_cylinder_007.use_mirror_vertex_groups = False
me_cylinder_007.update()
me_cylinder_006 = bpy.data.meshes.new('Cylinder.006')
me_cylinder_006.from_pydata([(0.0, 1.0, -1.0), (0.0, 1.0, 1.0), (0.1951, 0.9808, -1.0), (0.1951, 0.9808, 1.0), (0.3827, 0.9239, -1.0), (0.3827, 0.9239, 1.0), (0.5556, 0.8315, -1.0), (0.5556, 0.8315, 1.0), (0.7071, 0.7071, -1.0), (0.7071, 0.7071, 1.0), (0.8315, 0.5556, -1.0), (0.8315, 0.5556, 1.0), (0.9239, 0.3827, -1.0), (0.9239, 0.3827, 1.0), (0.9808, 0.1951, -1.0), (0.9808, 0.1951, 1.0), (1.0, 7.55e-08, -1.0), (1.0, 7.55e-08, 1.0), (0.9808, -0.1951, -1.0), (0.9808, -0.1951, 1.0), (0.9239, -0.3827, -1.0), (0.9239, -0.3827, 1.0), (0.8315, -0.5556, -1.0), (0.8315, -0.5556, 1.0), (0.7071, -0.7071, -1.0), (0.7071, -0.7071, 1.0), (0.5556, -0.8315, -1.0), (0.5556, -0.8315, 1.0), (0.3827, -0.9239, -1.0), (0.3827, -0.9239, 1.0), (0.1951, -0.9808, -1.0), (0.1951, -0.9808, 1.0), (-3.258e-07, -1.0, -1.0), (-3.258e-07, -1.0, 1.0), (-0.1951, -0.9808, -1.0), (-0.1951, -0.9808, 1.0), (-0.3827, -0.9239, -1.0), (-0.3827, -0.9239, 1.0), (-0.5556, -0.8315, -1.0), (-0.5556, -0.8315, 1.0), (-0.7071, -0.7071, -1.0), (-0.7071, -0.7071, 1.0), (-0.8315, -0.5556, -1.0), (-0.8315, -0.5556, 1.0), (-0.9239, -0.3827, -1.0), (-0.9239, -0.3827, 1.0), (-0.9808, -0.1951, -1.0), (-0.9808, -0.1951, 1.0), (-1.0, 9.656e-07, -1.0), (-1.0, 9.656e-07, 1.0), (-0.9808, 0.1951, -1.0), (-0.9808, 0.1951, 1.0), (-0.9239, 0.3827, -1.0), (-0.9239, 0.3827, 1.0), (-0.8315, 0.5556, -1.0), (-0.8315, 0.5556, 1.0), (-0.7071, 0.7071, -1.0), (-0.7071, 0.7071, 1.0), (-0.5556, 0.8315, -1.0), (-0.5556, 0.8315, 1.0), (-0.3827, 0.9239, -1.0), (-0.3827, 0.9239, 1.0), (-0.1951, 0.9808, -1.0), (-0.1951, 0.9808, 1.0), (0.1366, 0.6865, 1.0), (3.562e-08, 0.7, 1.0), (0.2679, 0.6467, 1.0), (0.3889, 0.582, 1.0), (0.495, 0.495, 1.0), (0.582, 0.3889, 1.0), (0.6467, 0.2679, 1.0), (0.6865, 0.1366, 1.0), (0.7, 1.383e-07, 1.0), (0.6865, -0.1366, 1.0), (0.6467, -0.2679, 1.0), (0.582, -0.3889, 1.0), (0.495, -0.495, 1.0), (0.3889, -0.582, 1.0), (0.2679, -0.6467, 1.0), (0.1366, -0.6865, 1.0), (-1.925e-07, -0.7, 1.0), (-0.1366, -0.6865, 1.0), (-0.2679, -0.6467, 1.0), (-0.3889, -0.582, 1.0), (-0.495, -0.495, 1.0), (-0.582, -0.3889, 1.0), (-0.6467, -0.2679, 1.0), (-0.6865, -0.1366, 1.0), (-0.7, 7.614e-07, 1.0), (-0.6865, 0.1366, 1.0), (-0.6467, 0.2679, 1.0), (-0.582, 0.3889, 1.0), (-0.495, 0.495, 1.0), (-0.3889, 0.582, 1.0), (-0.2679, 0.6467, 1.0), (-0.1366, 0.6865, 1.0), (0.1229, 0.6179, 1.1), (4.463e-08, 0.63, 1.1), (0.2411, 0.582, 1.1), (0.35, 0.5238, 1.1), (0.4455, 0.4455, 1.1), (0.5238, 0.35, 1.1), (0.582, 0.2411, 1.1), (0.6179, 0.1229, 1.1), (0.63, 1.602e-07, 1.1), (0.6179, -0.1229, 1.1), (0.582, -0.2411, 1.1), (0.5238, -0.35, 1.1), (0.4455, -0.4455, 1.1), (0.35, -0.5238, 1.1), (0.2411, -0.582, 1.1), (0.1229, -0.6179, 1.1), (-1.606e-07, -0.63, 1.1), (-0.1229, -0.6179, 1.1), (-0.2411, -0.582, 1.1), (-0.35, -0.5238, 1.1), (-0.4455, -0.4455, 1.1), (-0.5238, -0.35, 1.1), (-0.582, -0.2411, 1.1), (-0.6179, -0.1229, 1.1), (-0.63, 7.209e-07, 1.1), (-0.6179, 0.1229, 1.1), (-0.582, 0.2411, 1.1), (-0.5238, 0.35, 1.1), (-0.4455, 0.4455, 1.1), (-0.35, 0.5238, 1.1), (-0.2411, 0.582, 1.1), (-0.1229, 0.6179, 1.1)], [], [(0, 1, 3, 2), (2, 3, 5, 4), (4, 5, 7, 6), (6, 7, 9, 8), (8, 9, 11, 10), (10, 11, 13, 12), (12, 13, 15, 14), (14, 15, 17, 16), (16, 17, 19, 18), (18, 19, 21, 20), (20, 21, 23, 22), (22, 23, 25, 24), (24, 25, 27, 26), (26, 27, 29, 28), (28, 29, 31, 30), (30, 31, 33, 32), (32, 33, 35, 34), (34, 35, 37, 36), (36, 37, 39, 38), (38, 39, 41, 40), (40, 41, 43, 42), (42, 43, 45, 44), (44, 45, 47, 46), (46, 47, 49, 48), (48, 49, 51, 50), (50, 51, 53, 52), (52, 53, 55, 54), (54, 55, 57, 56), (56, 57, 59, 58), (58, 59, 61, 60), (1, 63, 95, 65), (60, 61, 63, 62), (62, 63, 1, 0), (0, 2, 4, 6, 8, 10, 12, 14, 16, 18, 20, 22, 24, 26, 28, 30, 32, 34, 36, 38, 40, 42, 44, 46, 48, 50, 52, 54, 56, 58, 60, 62), (78, 77, 109, 110), (61, 59, 93, 94), (55, 53, 90, 91), (49, 47, 87, 88), (51, 49, 88, 89), (33, 31, 79, 80), (45, 43, 85, 86), (39, 37, 82, 83), (17, 15, 71, 72), (29, 27, 77, 78), (23, 21, 74, 75), (35, 33, 80, 81), (13, 11, 69, 70), (7, 5, 66, 67), (19, 17, 72, 73), (3, 1, 65, 64), (63, 61, 94, 95), (57, 55, 91, 92), (59, 57, 92, 93), (41, 39, 83, 84), (53, 51, 89, 90), (47, 45, 86, 87), (25, 23, 75, 76), (37, 35, 81, 82), (31, 29, 78, 79), (43, 41, 84, 85), (21, 19, 73, 74), (15, 13, 70, 71), (27, 25, 76, 77), (9, 7, 67, 68), (11, 9, 68, 69), (5, 3, 64, 66), (96, 97, 127, 126, 125, 124, 123, 122, 121, 120, 119, 118, 117, 116, 115, 114, 113, 112, 111, 110, 109, 108, 107, 106, 105, 104, 103, 102, 101, 100, 99, 98), (69, 68, 100, 101), (87, 86, 118, 119), (88, 87, 119, 120), (73, 72, 104, 105), (91, 90, 122, 123), (82, 81, 113, 114), (67, 66, 98, 99), (92, 91, 123, 124), (95, 94, 126, 127), (68, 67, 99, 100), (86, 85, 117, 118), (77, 76, 108, 109), (71, 70, 102, 103), (65, 95, 127, 97), (72, 71, 103, 104), (90, 89, 121, 122), (81, 80, 112, 113), (66, 64, 96, 98), (75, 74, 106, 107), (94, 93, 125, 126), (85, 84, 116, 117), (76, 75, 107, 108), (79, 78, 110, 111), (70, 69, 101, 102), (89, 88, 120, 121), (80, 79, 111, 112), (83, 82, 114, 115), (74, 73, 105, 106), (64, 65, 97, 96), (93, 92, 124, 125), (84, 83, 115, 116)])
me_cylinder_006.polygons.foreach_set('material_index', [0, 0, 0, 0, 0, 0, 0, 0, 0, 0, 0, 0, 0, 0, 0, 0, 0, 0, 0, 0, 0, 0, 0, 0, 0, 0, 0, 0, 0, 0, 0, 0, 0, 0, 0, 0, 0, 0, 0, 0, 0, 0, 0, 0, 0, 0, 0, 0, 0, 0, 0, 0, 0, 0, 0, 0, 0, 0, 0, 0, 0, 0, 0, 0, 0, 0, 1, 0, 0, 0, 0, 0, 0, 0, 0, 0, 0, 0, 0, 0, 0, 0, 0, 0, 0, 0, 0, 0, 0, 0, 0, 0, 0, 0, 0, 0, 0, 0])
me_cylinder_006.materials.append(mat_stablack)
me_cylinder_006.materials.append(mat_biyel)
me_cylinder_006.use_remesh_preserve_volume = False
me_cylinder_006.use_remesh_preserve_attributes = False
me_cylinder_006.use_mirror_vertex_groups = False
me_cylinder_006.update()
me_cylinder_005 = bpy.data.meshes.new('Cylinder.005')
me_cylinder_005.from_pydata([(0.0, 1.0, -1.0), (0.0, 1.0, 1.0), (0.1951, 0.9808, -1.0), (0.1951, 0.9808, 1.0), (0.3827, 0.9239, -1.0), (0.3827, 0.9239, 1.0), (0.5556, 0.8315, -1.0), (0.5556, 0.8315, 1.0), (0.7071, 0.7071, -1.0), (0.7071, 0.7071, 1.0), (0.8315, 0.5556, -1.0), (0.8315, 0.5556, 1.0), (0.9239, 0.3827, -1.0), (0.9239, 0.3827, 1.0), (0.9808, 0.1951, -1.0), (0.9808, 0.1951, 1.0), (1.0, 7.55e-08, -1.0), (1.0, 7.55e-08, 1.0), (0.9808, -0.1951, -1.0), (0.9808, -0.1951, 1.0), (0.9239, -0.3827, -1.0), (0.9239, -0.3827, 1.0), (0.8315, -0.5556, -1.0), (0.8315, -0.5556, 1.0), (0.7071, -0.7071, -1.0), (0.7071, -0.7071, 1.0), (0.5556, -0.8315, -1.0), (0.5556, -0.8315, 1.0), (0.3827, -0.9239, -1.0), (0.3827, -0.9239, 1.0), (0.1951, -0.9808, -1.0), (0.1951, -0.9808, 1.0), (-3.258e-07, -1.0, -1.0), (-3.258e-07, -1.0, 1.0), (-0.1951, -0.9808, -1.0), (-0.1951, -0.9808, 1.0), (-0.3827, -0.9239, -1.0), (-0.3827, -0.9239, 1.0), (-0.5556, -0.8315, -1.0), (-0.5556, -0.8315, 1.0), (-0.7071, -0.7071, -1.0), (-0.7071, -0.7071, 1.0), (-0.8315, -0.5556, -1.0), (-0.8315, -0.5556, 1.0), (-0.9239, -0.3827, -1.0), (-0.9239, -0.3827, 1.0), (-0.9808, -0.1951, -1.0), (-0.9808, -0.1951, 1.0), (-1.0, 9.656e-07, -1.0), (-1.0, 9.656e-07, 1.0), (-0.9808, 0.1951, -1.0), (-0.9808, 0.1951, 1.0), (-0.9239, 0.3827, -1.0), (-0.9239, 0.3827, 1.0), (-0.8315, 0.5556, -1.0), (-0.8315, 0.5556, 1.0), (-0.7071, 0.7071, -1.0), (-0.7071, 0.7071, 1.0), (-0.5556, 0.8315, -1.0), (-0.5556, 0.8315, 1.0), (-0.3827, 0.9239, -1.0), (-0.3827, 0.9239, 1.0), (-0.1951, 0.9808, -1.0), (-0.1951, 0.9808, 1.0), (0.1366, 0.6865, 1.0), (3.562e-08, 0.7, 1.0), (0.2679, 0.6467, 1.0), (0.3889, 0.582, 1.0), (0.495, 0.495, 1.0), (0.582, 0.3889, 1.0), (0.6467, 0.2679, 1.0), (0.6865, 0.1366, 1.0), (0.7, 1.383e-07, 1.0), (0.6865, -0.1366, 1.0), (0.6467, -0.2679, 1.0), (0.582, -0.3889, 1.0), (0.495, -0.495, 1.0), (0.3889, -0.582, 1.0), (0.2679, -0.6467, 1.0), (0.1366, -0.6865, 1.0), (-1.925e-07, -0.7, 1.0), (-0.1366, -0.6865, 1.0), (-0.2679, -0.6467, 1.0), (-0.3889, -0.582, 1.0), (-0.495, -0.495, 1.0), (-0.582, -0.3889, 1.0), (-0.6467, -0.2679, 1.0), (-0.6865, -0.1366, 1.0), (-0.7, 7.614e-07, 1.0), (-0.6865, 0.1366, 1.0), (-0.6467, 0.2679, 1.0), (-0.582, 0.3889, 1.0), (-0.495, 0.495, 1.0), (-0.3889, 0.582, 1.0), (-0.2679, 0.6467, 1.0), (-0.1366, 0.6865, 1.0), (0.1229, 0.6179, 1.1), (4.463e-08, 0.63, 1.1), (0.2411, 0.582, 1.1), (0.35, 0.5238, 1.1), (0.4455, 0.4455, 1.1), (0.5238, 0.35, 1.1), (0.582, 0.2411, 1.1), (0.6179, 0.1229, 1.1), (0.63, 1.602e-07, 1.1), (0.6179, -0.1229, 1.1), (0.582, -0.2411, 1.1), (0.5238, -0.35, 1.1), (0.4455, -0.4455, 1.1), (0.35, -0.5238, 1.1), (0.2411, -0.582, 1.1), (0.1229, -0.6179, 1.1), (-1.606e-07, -0.63, 1.1), (-0.1229, -0.6179, 1.1), (-0.2411, -0.582, 1.1), (-0.35, -0.5238, 1.1), (-0.4455, -0.4455, 1.1), (-0.5238, -0.35, 1.1), (-0.582, -0.2411, 1.1), (-0.6179, -0.1229, 1.1), (-0.63, 7.209e-07, 1.1), (-0.6179, 0.1229, 1.1), (-0.582, 0.2411, 1.1), (-0.5238, 0.35, 1.1), (-0.4455, 0.4455, 1.1), (-0.35, 0.5238, 1.1), (-0.2411, 0.582, 1.1), (-0.1229, 0.6179, 1.1)], [], [(0, 1, 3, 2), (2, 3, 5, 4), (4, 5, 7, 6), (6, 7, 9, 8), (8, 9, 11, 10), (10, 11, 13, 12), (12, 13, 15, 14), (14, 15, 17, 16), (16, 17, 19, 18), (18, 19, 21, 20), (20, 21, 23, 22), (22, 23, 25, 24), (24, 25, 27, 26), (26, 27, 29, 28), (28, 29, 31, 30), (30, 31, 33, 32), (32, 33, 35, 34), (34, 35, 37, 36), (36, 37, 39, 38), (38, 39, 41, 40), (40, 41, 43, 42), (42, 43, 45, 44), (44, 45, 47, 46), (46, 47, 49, 48), (48, 49, 51, 50), (50, 51, 53, 52), (52, 53, 55, 54), (54, 55, 57, 56), (56, 57, 59, 58), (58, 59, 61, 60), (1, 63, 95, 65), (60, 61, 63, 62), (62, 63, 1, 0), (0, 2, 4, 6, 8, 10, 12, 14, 16, 18, 20, 22, 24, 26, 28, 30, 32, 34, 36, 38, 40, 42, 44, 46, 48, 50, 52, 54, 56, 58, 60, 62), (78, 77, 109, 110), (61, 59, 93, 94), (55, 53, 90, 91), (49, 47, 87, 88), (51, 49, 88, 89), (33, 31, 79, 80), (45, 43, 85, 86), (39, 37, 82, 83), (17, 15, 71, 72), (29, 27, 77, 78), (23, 21, 74, 75), (35, 33, 80, 81), (13, 11, 69, 70), (7, 5, 66, 67), (19, 17, 72, 73), (3, 1, 65, 64), (63, 61, 94, 95), (57, 55, 91, 92), (59, 57, 92, 93), (41, 39, 83, 84), (53, 51, 89, 90), (47, 45, 86, 87), (25, 23, 75, 76), (37, 35, 81, 82), (31, 29, 78, 79), (43, 41, 84, 85), (21, 19, 73, 74), (15, 13, 70, 71), (27, 25, 76, 77), (9, 7, 67, 68), (11, 9, 68, 69), (5, 3, 64, 66), (96, 97, 127, 126, 125, 124, 123, 122, 121, 120, 119, 118, 117, 116, 115, 114, 113, 112, 111, 110, 109, 108, 107, 106, 105, 104, 103, 102, 101, 100, 99, 98), (69, 68, 100, 101), (87, 86, 118, 119), (88, 87, 119, 120), (73, 72, 104, 105), (91, 90, 122, 123), (82, 81, 113, 114), (67, 66, 98, 99), (92, 91, 123, 124), (95, 94, 126, 127), (68, 67, 99, 100), (86, 85, 117, 118), (77, 76, 108, 109), (71, 70, 102, 103), (65, 95, 127, 97), (72, 71, 103, 104), (90, 89, 121, 122), (81, 80, 112, 113), (66, 64, 96, 98), (75, 74, 106, 107), (94, 93, 125, 126), (85, 84, 116, 117), (76, 75, 107, 108), (79, 78, 110, 111), (70, 69, 101, 102), (89, 88, 120, 121), (80, 79, 111, 112), (83, 82, 114, 115), (74, 73, 105, 106), (64, 65, 97, 96), (93, 92, 124, 125), (84, 83, 115, 116)])
me_cylinder_005.polygons.foreach_set('material_index', [0, 0, 0, 0, 0, 0, 0, 0, 0, 0, 0, 0, 0, 0, 0, 0, 0, 0, 0, 0, 0, 0, 0, 0, 0, 0, 0, 0, 0, 0, 0, 0, 0, 0, 0, 0, 0, 0, 0, 0, 0, 0, 0, 0, 0, 0, 0, 0, 0, 0, 0, 0, 0, 0, 0, 0, 0, 0, 0, 0, 0, 0, 0, 0, 0, 0, 1, 0, 0, 0, 0, 0, 0, 0, 0, 0, 0, 0, 0, 0, 0, 0, 0, 0, 0, 0, 0, 0, 0, 0, 0, 0, 0, 0, 0, 0, 0, 0])
me_cylinder_005.materials.append(mat_stablack)
me_cylinder_005.materials.append(mat_biyel)
me_cylinder_005.use_remesh_preserve_volume = False
me_cylinder_005.use_remesh_preserve_attributes = False
me_cylinder_005.use_mirror_vertex_groups = False
me_cylinder_005.update()
me_cylinder_002 = bpy.data.meshes.new('Cylinder.002')
me_cylinder_002.from_pydata([(0.0, 1.0, -3.0), (0.0, 1.0, 1.0), (0.1951, 0.9808, -3.0), (0.1951, 0.9808, 1.0), (0.3827, 0.9239, -3.0), (0.3827, 0.9239, 1.0), (0.5556, 0.8315, -3.0), (0.5556, 0.8315, 1.0), (0.7071, 0.7071, -3.0), (0.7071, 0.7071, 1.0), (0.8315, 0.5556, -3.0), (0.8315, 0.5556, 1.0), (0.9239, 0.3827, -3.0), (0.9239, 0.3827, 1.0), (0.9808, 0.1951, -3.0), (0.9808, 0.1951, 1.0), (1.0, -1.192e-08, -3.0), (1.0, 7.55e-08, 1.0), (0.9808, -0.1951, -3.0), (0.9808, -0.1951, 1.0), (0.9239, -0.3827, -3.0), (0.9239, -0.3827, 1.0), (0.8315, -0.5556, -3.0), (0.8315, -0.5556, 1.0), (0.7071, -0.7071, -3.0), (0.7071, -0.7071, 1.0), (0.5556, -0.8315, -3.0), (0.5556, -0.8315, 1.0), (0.3827, -0.9239, -3.0), (0.3827, -0.9239, 1.0), (0.1951, -0.9808, -3.0), (0.1951, -0.9808, 1.0), (-3.258e-07, -1.0, -3.0), (-3.258e-07, -1.0, 1.0), (-0.1951, -0.9808, -3.0), (-0.1951, -0.9808, 1.0), (-0.3827, -0.9239, -3.0), (-0.3827, -0.9239, 1.0), (-0.5556, -0.8315, -3.0), (-0.5556, -0.8315, 1.0), (-0.7071, -0.7071, -3.0), (-0.7071, -0.7071, 1.0), (-0.8315, -0.5556, -3.0), (-0.8315, -0.5556, 1.0), (-0.9239, -0.3827, -3.0), (-0.9239, -0.3827, 1.0), (-0.9808, -0.1951, -3.0), (-0.9808, -0.1951, 1.0), (-1.0, 8.782e-07, -3.0), (-1.0, 9.656e-07, 1.0), (-0.9808, 0.1951, -3.0), (-0.9808, 0.1951, 1.0), (-0.9239, 0.3827, -3.0), (-0.9239, 0.3827, 1.0), (-0.8315, 0.5556, -3.0), (-0.8315, 0.5556, 1.0), (-0.7071, 0.7071, -3.0), (-0.7071, 0.7071, 1.0), (-0.5556, 0.8315, -3.0), (-0.5556, 0.8315, 1.0), (-0.3827, 0.9239, -3.0), (-0.3827, 0.9239, 1.0), (-0.1951, 0.9808, -3.0), (-0.1951, 0.9808, 1.0), (0.1366, 0.6865, 1.0), (3.562e-08, 0.7, 1.0), (0.2679, 0.6467, 1.0), (0.3889, 0.582, 1.0), (0.495, 0.495, 1.0), (0.582, 0.3889, 1.0), (0.6467, 0.2679, 1.0), (0.6865, 0.1366, 1.0), (0.7, 1.383e-07, 1.0), (0.6865, -0.1366, 1.0), (0.6467, -0.2679, 1.0), (0.582, -0.3889, 1.0), (0.495, -0.495, 1.0), (0.3889, -0.582, 1.0), (0.2679, -0.6467, 1.0), (0.1366, -0.6865, 1.0), (-1.925e-07, -0.7, 1.0), (-0.1366, -0.6865, 1.0), (-0.2679, -0.6467, 1.0), (-0.3889, -0.582, 1.0), (-0.495, -0.495, 1.0), (-0.582, -0.3889, 1.0), (-0.6467, -0.2679, 1.0), (-0.6865, -0.1366, 1.0), (-0.7, 7.614e-07, 1.0), (-0.6865, 0.1366, 1.0), (-0.6467, 0.2679, 1.0), (-0.582, 0.3889, 1.0), (-0.495, 0.495, 1.0), (-0.3889, 0.582, 1.0), (-0.2679, 0.6467, 1.0), (-0.1366, 0.6865, 1.0), (0.1229, 0.6179, 1.1), (4.463e-08, 0.63, 1.1), (0.2411, 0.582, 1.1), (0.35, 0.5238, 1.1), (0.4455, 0.4455, 1.1), (0.5238, 0.35, 1.1), (0.582, 0.2411, 1.1), (0.6179, 0.1229, 1.1), (0.63, 1.602e-07, 1.1), (0.6179, -0.1229, 1.1), (0.582, -0.2411, 1.1), (0.5238, -0.35, 1.1), (0.4455, -0.4455, 1.1), (0.35, -0.5238, 1.1), (0.2411, -0.582, 1.1), (0.1229, -0.6179, 1.1), (-1.606e-07, -0.63, 1.1), (-0.1229, -0.6179, 1.1), (-0.2411, -0.582, 1.1), (-0.35, -0.5238, 1.1), (-0.4455, -0.4455, 1.1), (-0.5238, -0.35, 1.1), (-0.582, -0.2411, 1.1), (-0.6179, -0.1229, 1.1), (-0.63, 7.209e-07, 1.1), (-0.6179, 0.1229, 1.1), (-0.582, 0.2411, 1.1), (-0.5238, 0.35, 1.1), (-0.4455, 0.4455, 1.1), (-0.35, 0.5238, 1.1), (-0.2411, 0.582, 1.1), (-0.1229, 0.6179, 1.1)], [], [(0, 1, 3, 2), (2, 3, 5, 4), (4, 5, 7, 6), (6, 7, 9, 8), (8, 9, 11, 10), (10, 11, 13, 12), (12, 13, 15, 14), (14, 15, 17, 16), (16, 17, 19, 18), (18, 19, 21, 20), (20, 21, 23, 22), (22, 23, 25, 24), (24, 25, 27, 26), (26, 27, 29, 28), (28, 29, 31, 30), (30, 31, 33, 32), (32, 33, 35, 34), (34, 35, 37, 36), (36, 37, 39, 38), (38, 39, 41, 40), (40, 41, 43, 42), (42, 43, 45, 44), (44, 45, 47, 46), (46, 47, 49, 48), (48, 49, 51, 50), (50, 51, 53, 52), (52, 53, 55, 54), (54, 55, 57, 56), (56, 57, 59, 58), (58, 59, 61, 60), (1, 63, 95, 65), (60, 61, 63, 62), (62, 63, 1, 0), (0, 2, 4, 6, 8, 10, 12, 14, 16, 18, 20, 22, 24, 26, 28, 30, 32, 34, 36, 38, 40, 42, 44, 46, 48, 50, 52, 54, 56, 58, 60, 62), (78, 77, 109, 110), (61, 59, 93, 94), (55, 53, 90, 91), (49, 47, 87, 88), (51, 49, 88, 89), (33, 31, 79, 80), (45, 43, 85, 86), (39, 37, 82, 83), (17, 15, 71, 72), (29, 27, 77, 78), (23, 21, 74, 75), (35, 33, 80, 81), (13, 11, 69, 70), (7, 5, 66, 67), (19, 17, 72, 73), (3, 1, 65, 64), (63, 61, 94, 95), (57, 55, 91, 92), (59, 57, 92, 93), (41, 39, 83, 84), (53, 51, 89, 90), (47, 45, 86, 87), (25, 23, 75, 76), (37, 35, 81, 82), (31, 29, 78, 79), (43, 41, 84, 85), (21, 19, 73, 74), (15, 13, 70, 71), (27, 25, 76, 77), (9, 7, 67, 68), (11, 9, 68, 69), (5, 3, 64, 66), (96, 97, 127, 126, 125, 124, 123, 122, 121, 120, 119, 118, 117, 116, 115, 114, 113, 112, 111, 110, 109, 108, 107, 106, 105, 104, 103, 102, 101, 100, 99, 98), (69, 68, 100, 101), (87, 86, 118, 119), (88, 87, 119, 120), (73, 72, 104, 105), (91, 90, 122, 123), (82, 81, 113, 114), (67, 66, 98, 99), (92, 91, 123, 124), (95, 94, 126, 127), (68, 67, 99, 100), (86, 85, 117, 118), (77, 76, 108, 109), (71, 70, 102, 103), (65, 95, 127, 97), (72, 71, 103, 104), (90, 89, 121, 122), (81, 80, 112, 113), (66, 64, 96, 98), (75, 74, 106, 107), (94, 93, 125, 126), (85, 84, 116, 117), (76, 75, 107, 108), (79, 78, 110, 111), (70, 69, 101, 102), (89, 88, 120, 121), (80, 79, 111, 112), (83, 82, 114, 115), (74, 73, 105, 106), (64, 65, 97, 96), (93, 92, 124, 125), (84, 83, 115, 116)])
me_cylinder_002.polygons.foreach_set('material_index', [0, 0, 0, 0, 0, 0, 0, 0, 0, 0, 0, 0, 0, 0, 0, 0, 0, 0, 0, 0, 0, 0, 0, 0, 0, 0, 0, 0, 0, 0, 0, 0, 0, 0, 0, 0, 0, 0, 0, 0, 0, 0, 0, 0, 0, 0, 0, 0, 0, 0, 0, 0, 0, 0, 0, 0, 0, 0, 0, 0, 0, 0, 0, 0, 0, 0, 1, 0, 0, 0, 0, 0, 0, 0, 0, 0, 0, 0, 0, 0, 0, 0, 0, 0, 0, 0, 0, 0, 0, 0, 0, 0, 0, 0, 0, 0, 0, 0])
me_cylinder_002.materials.append(mat_stablack)
me_cylinder_002.materials.append(mat_biyel)
me_cylinder_002.use_remesh_preserve_volume = False
me_cylinder_002.use_remesh_preserve_attributes = False
me_cylinder_002.use_mirror_vertex_groups = False
me_cylinder_002.update()
me_cube_012 = bpy.data.meshes.new('Cube.012')
me_cube_012.from_pydata([(-2.0, 0.0, 4.768e-07), (-2.0, 0.0, 2.0), (-2.384e-07, 2.0, 2.384e-06), (-2.384e-07, 2.0, 2.0), (0.0, 0.0, 4.768e-07), (0.0, 0.0, 2.0), (0.0, 2.0, 4.768e-07), (0.0, 2.0, 2.0)], [], [(0, 1, 3, 2), (2, 3, 7, 6), (6, 7, 5, 4), (4, 5, 1, 0), (2, 6, 4, 0), (7, 3, 1, 5)])
me_cube_012.materials.append(mat_stablack)
me_cube_012.use_remesh_preserve_volume = False
me_cube_012.use_remesh_preserve_attributes = False
me_cube_012.use_mirror_vertex_groups = False
me_cube_012.update()
me_cube_011 = bpy.data.meshes.new('Cube.011')
me_cube_011.from_pydata([(-2.0, -2.0, -2.0), (-2.0, -2.0, -1.907e-06), (0.0, 0.0, -2.0), (0.0, 0.0, 0.0), (2.384e-07, -2.0, -2.0), (2.384e-07, -2.0, -1.907e-06), (2.384e-07, 9.537e-07, -2.0), (2.384e-07, 9.537e-07, -1.907e-06)], [], [(0, 1, 3, 2), (2, 3, 7, 6), (6, 7, 5, 4), (4, 5, 1, 0), (2, 6, 4, 0), (7, 3, 1, 5)])
me_cube_011.materials.append(mat_stablack)
me_cube_011.use_remesh_preserve_volume = False
me_cube_011.use_remesh_preserve_attributes = False
me_cube_011.use_mirror_vertex_groups = False
me_cube_011.update()
me_cube = bpy.data.meshes.new('Cube')
me_cube.from_pydata([(-1.0, -1.0, -1.0), (-1.0, -1.0, 2.0), (-1.0, 5.0, -1.0), (-1.0, 5.0, -1.0), (1.0, -1.0, -1.0), (1.0, -1.0, 2.0), (1.0, 5.0, -1.0), (1.0, 5.0, -1.0), (-1.04, 3.004, -1.04), (-1.08, 0.9922, -1.08), (-1.069, -1.062, -0.007168), (-1.077, -1.065, 1.008), (-1.129, 1.032, 1.097), (-1.064, 3.029, 0.04187), (-1.0, 5.0, -1.0), (-1.0, 5.0, -1.0), (0.3399, 5.0, -1.073), (-0.3399, 5.0, -1.073), (-0.3399, 5.033, -0.9345), (0.3399, 5.033, -0.9345), (1.0, 5.0, -1.0), (1.0, 5.0, -1.0), (1.08, 0.9922, -1.08), (1.04, 3.004, -1.04), (1.064, 3.029, 0.04187), (1.129, 1.032, 1.097), (1.077, -1.065, 1.008), (1.069, -1.062, -0.007168), (-0.3372, -1.04, -1.04), (0.3372, -1.04, -1.04), (0.3369, -1.028, 2.046), (-0.3369, -1.028, 2.046), (0.3796, 3.066, 0.1405), (0.4193, 1.056, 1.236), (-0.3796, 3.066, 0.1405), (-0.4193, 1.056, 1.236), (-0.3612, 2.992, -1.129), (-0.3825, 0.9606, -1.185), (0.3612, 2.992, -1.129), (0.3825, 0.9606, -1.185), (1.115, 2.98, -0.7053), (1.182, 0.9406, -0.3911), (1.132, 2.995, -0.3086), (1.218, 0.9567, 0.3766), (-0.35, 5.045, -1.11), (0.35, 5.045, -1.11), (-0.35, 5.089, -0.9213), (0.35, 5.089, -0.9213), (-1.182, 0.9406, -0.3911), (-1.115, 2.98, -0.7053), (-1.218, 0.9567, 0.3766), (-1.132, 2.995, -0.3086), (-1.077, -5.065, 1.008), (-1.0, -5.0, 2.0), (1.069, -5.062, -0.007168), (1.0, -5.0, -1.0), (0.3372, -5.04, -1.04), (-0.3369, -5.028, 2.046), (-1.0, -5.0, -1.0), (-1.069, -5.062, -0.007168), (1.0, -5.0, 2.0), (1.077, -5.065, 1.008), (-0.3372, -5.04, -1.04), (0.3369, -5.028, 2.046), (-1.07, -1.063, 0.196), (-1.0, 5.0, -1.0), (1.0, 5.0, -1.0), (1.07, -1.063, 0.196), (1.118, 2.983, -0.6259), (1.189, 0.9438, -0.2375), (-0.35, 5.054, -1.072), (0.35, 5.054, -1.072), (-1.189, 0.9438, -0.2375), (-1.118, 2.983, -0.6259), (-1.07, -5.063, 0.196), (1.07, -5.063, 0.196), (-3.07, -1.063, 0.161), (-3.07, -1.063, 0.161), (-5.068, -5.062, -0.04208), (-3.07, -5.063, 0.161), (3.07, -1.063, 0.161), (3.07, -1.063, 0.161), (3.07, -5.063, 0.161), (5.068, -5.062, -0.04208), (-1.077, -7.065, 1.014), (-1.0, -7.0, 2.005), (1.069, -7.062, -0.002079), (1.0, -7.0, -0.9949), (0.3372, -7.04, -1.035), (-0.3369, -7.028, 2.051), (-1.0, -7.0, -0.9949), (-1.069, -7.062, -0.002078), (-1.07, -7.063, 0.2011), (1.0, -7.0, 2.005), (1.077, -7.065, 1.014), (1.07, -7.063, 0.2011), (-0.3372, -7.04, -1.035), (0.3369, -7.028, 2.051), (-0.3635, -7.139, -0.0238), (0.3635, -7.139, -0.0238), (-0.3663, -7.134, 1.053), (0.3663, -7.134, 1.053), (0.3641, -7.138, 0.1916), (-0.3641, -7.138, 0.1916), (-1.13, -1.063, 0.6942), (-1.13, -5.063, 0.6942), (-3.13, -1.063, 0.6593), (-3.13, -1.063, 0.6593), (-5.128, -5.062, 0.4562), (-3.13, -5.063, 0.6593), (1.07, -1.063, 0.696), (1.07, -5.063, 0.696), (3.07, -1.063, 0.661), (3.07, -1.063, 0.661), (3.07, -5.063, 0.661), (5.068, -5.062, 0.4579)], [], [(51, 13, 3, 14), (47, 19, 7, 20), (43, 25, 5, 26), (29, 4, 55, 56), (39, 22, 4, 29), (35, 12, 1, 31), (25, 33, 30, 5), (33, 35, 31, 30), (7, 19, 32, 24), (24, 32, 33, 25), (19, 18, 34, 32), (32, 34, 35, 33), (18, 3, 13, 34), (34, 13, 12, 35), (9, 37, 28, 0), (37, 39, 29, 28), (2, 17, 36, 8), (8, 36, 37, 9), (17, 16, 38, 36), (36, 38, 39, 37), (16, 6, 23, 38), (38, 23, 22, 39), (5, 30, 63, 60), (10, 0, 58, 59), (67, 26, 61, 75), (4, 27, 54, 55), (28, 29, 56, 62), (31, 1, 53, 57), (1, 11, 52, 53), (30, 31, 57, 63), (22, 41, 27, 4), (69, 43, 26, 67), (6, 21, 40, 23), (23, 40, 41, 22), (66, 20, 42, 68), (68, 42, 43, 69), (20, 7, 24, 42), (42, 24, 25, 43), (16, 45, 21, 6), (71, 47, 20, 66), (2, 15, 44, 17), (17, 44, 45, 16), (65, 14, 46, 70), (70, 46, 47, 71), (14, 3, 18, 46), (46, 18, 19, 47), (8, 49, 15, 2), (73, 51, 14, 65), (0, 10, 48, 9), (9, 48, 49, 8), (64, 11, 50, 72), (72, 50, 51, 73), (11, 1, 12, 50), (50, 12, 13, 51), (75, 61, 94, 95), (61, 60, 93, 94), (54, 75, 95, 86), (55, 54, 86, 87), (58, 62, 96, 90), (56, 55, 87, 88), (57, 53, 85, 89), (62, 56, 88, 96), (59, 58, 90, 91), (0, 28, 62, 58), (26, 5, 60, 61), (11, 64, 74, 52), (60, 63, 97, 93), (63, 57, 89, 97), (52, 74, 92, 84), (48, 72, 73, 49), (10, 64, 72, 48), (49, 73, 65, 15), (44, 70, 71, 45), (15, 65, 70, 44), (45, 71, 66, 21), (40, 68, 69, 41), (21, 66, 68, 40), (41, 69, 67, 27), (64, 76, 107, 104), (10, 77, 76, 64), (59, 78, 77, 10), (74, 79, 78, 59), (76, 77, 106, 107), (80, 81, 112, 113), (67, 81, 80, 27), (81, 67, 110, 112), (54, 83, 82, 75), (27, 80, 83, 54), (100, 89, 85, 84), (96, 98, 91, 90), (103, 100, 84, 92), (87, 86, 99, 88), (88, 99, 98, 96), (95, 94, 101, 102), (102, 101, 100, 103), (94, 93, 97, 101), (101, 97, 89, 100), (99, 102, 103, 98), (86, 95, 102, 99), (98, 103, 92, 91), (74, 59, 91, 92), (53, 52, 84, 85), (107, 106, 108, 109), (104, 107, 109, 105), (77, 78, 108, 106), (74, 64, 104, 105), (78, 79, 109, 108), (79, 74, 105, 109), (113, 112, 114, 115), (111, 114, 112, 110), (75, 82, 114, 111), (82, 83, 115, 114), (83, 80, 113, 115), (67, 75, 111, 110)])
me_cube.polygons.foreach_set('material_index', [0, 0, 0, 0, 0, 0, 0, 0, 0, 0, 0, 0, 0, 0, 0, 0, 0, 0, 0, 0, 0, 0, 0, 0, 0, 0, 0, 0, 0, 0, 0, 0, 0, 0, 0, 0, 0, 0, 0, 1, 0, 0, 1, 1, 0, 0, 0, 0, 0, 0, 0, 0, 0, 0, 0, 0, 0, 0, 0, 0, 0, 0, 0, 0, 0, 0, 0, 0, 0, 0, 0, 0, 1, 1, 1, 0, 0, 0, 0, 0, 0, 1, 0, 0, 0, 1, 1, 0, 0, 0, 0, 0, 0, 0, 0, 0, 0, 0, 0, 0, 0, 0, 1, 1, 1, 0, 1, 1, 1, 1, 1, 1, 1, 0])
me_cube.materials.append(mat_hullstro)
me_cube.materials.append(mat_stablack)
me_cube.use_remesh_preserve_volume = False
me_cube.use_remesh_preserve_attributes = False
me_cube.use_mirror_vertex_groups = False
me_cube.update()
me_cube_009 = bpy.data.meshes.new('Cube.009')
me_cube_009.from_pydata([(0.0, -2.0, -2.0), (0.0, -2.0, 0.0), (0.0, 0.0, -2.0), (0.0, 0.0, 0.0), (2.0, -2.0, -2.0), (2.0, -2.0, 0.0), (2.0, 0.0, -2.0), (2.0, 0.0, 0.0), (4.0, 0.0, 0.0), (4.0, 0.0, -2.0), (4.0, -2.0, -2.0), (4.0, -2.0, 0.0), (2.0, 2.0, 0.0), (2.0, 2.0, -2.0), (2.0, 2.0, 0.0), (2.0, 2.0, -2.0), (-2.0, 0.0, -2.0), (-2.0, -2.0, -2.0), (-2.0, -2.0, 0.0), (-2.0, 0.0, 0.0), (0.0, 2.0, 0.0), (0.0, 2.0, -2.0), (0.0, 2.0, 0.0), (0.0, 2.0, -2.0)], [], [(16, 19, 22, 23), (2, 3, 7, 6), (4, 6, 9, 10), (4, 5, 1, 0), (2, 6, 4, 0), (7, 3, 1, 5), (9, 8, 11, 10), (7, 5, 11, 8), (5, 4, 10, 11), (7, 8, 14, 12), (13, 12, 14, 15), (9, 6, 13, 15), (8, 9, 15, 14), (6, 7, 12, 13), (17, 18, 19, 16), (2, 0, 17, 16), (0, 1, 18, 17), (1, 3, 19, 18), (20, 21, 23, 22), (3, 2, 21, 20), (2, 16, 23, 21), (19, 3, 20, 22)])
me_cube_009.use_remesh_preserve_volume = False
me_cube_009.use_remesh_preserve_attributes = False
me_cube_009.use_mirror_vertex_groups = False
me_cube_009.update()
me_cube_001 = bpy.data.meshes.new('Cube.001')
me_cube_001.from_pydata([(0.0, -2.0, -2.0), (0.0, -2.0, 0.0), (0.0, 0.0, -2.0), (0.0, 0.0, 0.0), (2.0, -2.0, -2.0), (2.0, -2.0, 0.0), (2.0, 0.0, -2.0), (2.0, 0.0, 0.0)], [], [(0, 1, 3, 2), (2, 3, 7, 6), (6, 7, 5, 4), (4, 5, 1, 0), (2, 6, 4, 0), (7, 3, 1, 5)])
me_cube_001.use_remesh_preserve_volume = False
me_cube_001.use_remesh_preserve_attributes = False
me_cube_001.use_mirror_vertex_groups = False
me_cube_001.update()

# ---- objects
ob_cylinder_001 = bpy.data.objects.new('Cylinder.001', me_cylinder_035)
ob_cylinder_003 = bpy.data.objects.new('Cylinder.003', me_cylinder_034)
ob_cube_005 = bpy.data.objects.new('Cube.005', me_cube_016)
ob_cylinder_011 = bpy.data.objects.new('Cylinder.011', me_cylinder_019)
ob_cylinder = bpy.data.objects.new('Cylinder', me_cylinder_013)
ob_cylinder_010 = bpy.data.objects.new('Cylinder.010', me_cylinder_012)
ob_cylinder_009 = bpy.data.objects.new('Cylinder.009', me_cylinder_011)
ob_cylinder_008 = bpy.data.objects.new('Cylinder.008', me_cylinder_010)
ob_cylinder_007 = bpy.data.objects.new('Cylinder.007', me_cylinder_009)
ob_cylinder_006 = bpy.data.objects.new('Cylinder.006', me_cylinder_008)
ob_cylinder_005 = bpy.data.objects.new('Cylinder.005', me_cylinder_007)
ob_cylinder_004 = bpy.data.objects.new('Cylinder.004', me_cylinder_006)
ob_cylinder_000 = bpy.data.objects.new('Cylinder.000', me_cylinder_005)
ob_cylinder_002 = bpy.data.objects.new('Cylinder.002', me_cylinder_002)
ob_cube_004 = bpy.data.objects.new('Cube.004', me_cube_012)
ob_cube_003 = bpy.data.objects.new('Cube.003', me_cube_011)
ob_cube_002 = bpy.data.objects.new('Cube.002', me_cube)
ob_cube_001 = bpy.data.objects.new('Cube.001', me_cube_009)
ob_cube = bpy.data.objects.new('Cube', me_cube_001)
ob_camera = bpy.data.objects.new('Camera', cam_camera)

# ---- transforms, parenting, visibility, modifiers, constraints
ob_cylinder_001.location = (-1.01, -11.43, 2.997)
ob_cylinder_001.rotation_euler = (1.571, -0.0, 0.0)
ob_cylinder_001.scale = (0.4, 0.4, 0.4)
ob_cylinder_001.lineart.crease_threshold = 0.0
ob_cylinder_003.location = (0.1225, -11.43, 2.997)
ob_cylinder_003.rotation_euler = (1.571, -0.0, 0.0)
ob_cylinder_003.scale = (0.4, 0.4, 0.4)
ob_cylinder_003.lineart.crease_threshold = 0.0
ob_cube_005.location = (-0.4438, -4.295, 2.444)
ob_cube_005.scale = (0.9, 1.0, 1.0)
ob_cube_005.lineart.crease_threshold = 0.0
ob_cylinder_011.location = (-1.512, -5.858, 2.437)
ob_cylinder_011.rotation_euler = (-1.571, 3.142, 3.142)
ob_cylinder_011.scale = (0.5, 0.5, 0.5)
ob_cylinder_011.lineart.crease_threshold = 0.0
ob_cylinder.location = (0.6248, -5.858, 2.437)
ob_cylinder.rotation_euler = (1.571, -0.0, 0.0)
ob_cylinder.scale = (0.5, 0.5, 0.5)
ob_cylinder.lineart.crease_threshold = 0.0
ob_cylinder_010.location = (-2.823, -5.358, 2.831)
ob_cylinder_010.rotation_euler = (1.571, -0.0, 3.142)
ob_cylinder_010.scale = (0.25, 0.25, 0.25)
ob_cylinder_010.lineart.crease_threshold = 0.0
ob_cylinder_009.location = (-3.323, -5.358, 2.814)
ob_cylinder_009.rotation_euler = (1.571, -0.0, 3.142)
ob_cylinder_009.scale = (0.25, 0.25, 0.25)
ob_cylinder_009.lineart.crease_threshold = 0.0
ob_cylinder_008.location = (1.877, -5.358, 2.831)
ob_cylinder_008.rotation_euler = (1.571, -0.0, 3.142)
ob_cylinder_008.scale = (0.25, 0.25, 0.25)
ob_cylinder_008.lineart.crease_threshold = 0.0
ob_cylinder_007.location = (2.376, -5.358, 2.814)
ob_cylinder_007.rotation_euler = (1.571, -0.0, 3.142)
ob_cylinder_007.scale = (0.25, 0.25, 0.25)
ob_cylinder_007.lineart.crease_threshold = 0.0
ob_cylinder_006.location = (1.376, -5.358, 2.814)
ob_cylinder_006.rotation_euler = (1.571, -0.0, 3.142)
ob_cylinder_006.scale = (0.25, 0.25, 0.25)
ob_cylinder_006.lineart.crease_threshold = 0.0
ob_cylinder_005.location = (-2.323, -5.358, 2.814)
ob_cylinder_005.rotation_euler = (1.571, -0.0, 3.142)
ob_cylinder_005.scale = (0.25, 0.25, 0.25)
ob_cylinder_005.lineart.crease_threshold = 0.0
ob_cylinder_004.location = (-1.823, -5.358, 2.831)
ob_cylinder_004.rotation_euler = (1.571, -0.0, 3.142)
ob_cylinder_004.scale = (0.25, 0.25, 0.25)
ob_cylinder_004.lineart.crease_threshold = 0.0
ob_cylinder_000.location = (0.8765, -5.358, 2.831)
ob_cylinder_000.rotation_euler = (1.571, -0.0, 3.142)
ob_cylinder_000.scale = (0.25, 0.25, 0.25)
ob_cylinder_000.lineart.crease_threshold = 0.0
ob_cylinder_002.location = (-0.4438, -11.38, 4.496)
ob_cylinder_002.rotation_euler = (1.571, -0.0, 0.0)
ob_cylinder_002.scale = (0.5, 0.5, 0.5)
ob_cylinder_002.lineart.crease_threshold = 0.0
ob_cube_004.location = (0.6248, -11.36, 2.442)
ob_cube_004.rotation_euler = (-0.0, 3.142, -0.0)
ob_cube_004.scale = (1.0, 1.0, 0.25)
ob_cube_004.lineart.crease_threshold = 0.0
ob_cube_003.location = (-1.512, -9.358, 2.437)
ob_cube_003.scale = (1.0, 1.0, 0.25)
ob_cube_003.lineart.crease_threshold = 0.0
ob_cube_002.location = (-0.4438, -4.295, 2.444)
ob_cube_002.lineart.crease_threshold = 0.0
ob_cube_001.location = (6.556, 6.705, 4.444)
ob_cube_001.rotation_euler = (-0.5236, -0.0, 0.0)
ob_cube_001.scale = (1.0, 1.0, 0.2)
ob_cube_001.lineart.crease_threshold = 0.0
_m = ob_cube_001.modifiers.new('Subsurf', 'SUBSURF')
_m.uv_smooth = 'PRESERVE_CORNERS'
_m.quality = 2
_m.levels = 3
_m.show_only_control_edges = False
ob_cube.location = (6.556, 8.705, 4.444)
ob_cube.scale = (1.0, 1.0, 0.2)
ob_cube.lineart.crease_threshold = 0.0
ob_camera.location = (7.481, -6.508, 5.344)
ob_camera.rotation_euler = (1.109, 0.0, 0.8149)
ob_camera.lock_rotations_4d = False
ob_camera.empty_display_type = 'ARROWS'
ob_camera.color = (0.0, 0.0, 0.0, 0.0)
ob_camera.display_type = 'WIRE'
ob_camera.lineart.crease_threshold = 0.0

# ---- collection membership
col_collection_1.objects.link(ob_cylinder_001)
col_collection_1.objects.link(ob_cylinder_003)
col_collection_1.objects.link(ob_cube_005)
col_collection_1.objects.link(ob_cylinder_011)
col_collection_1.objects.link(ob_cylinder)
col_collection_1.objects.link(ob_cylinder_010)
col_collection_1.objects.link(ob_cylinder_009)
col_collection_1.objects.link(ob_cylinder_008)
col_collection_1.objects.link(ob_cylinder_007)
col_collection_1.objects.link(ob_cylinder_006)
col_collection_1.objects.link(ob_cylinder_005)
col_collection_1.objects.link(ob_cylinder_004)
col_collection_1.objects.link(ob_cylinder_000)
col_collection_1.objects.link(ob_cylinder_002)
col_collection_1.objects.link(ob_cube_004)
col_collection_1.objects.link(ob_cube_003)
col_collection_1.objects.link(ob_cube_002)
col_collection_1.objects.link(ob_cube_001)
col_collection_1.objects.link(ob_cube)
col_collection_1.objects.link(ob_camera)

# ---- scene / render settings (as saved in the file)
scene.camera = ob_camera
scene.frame_start = 1; scene.frame_end = 250; scene.frame_set(1)
scene.render.engine = 'BLENDER_EEVEE_NEXT'
scene.render.resolution_percentage = 50
scene.render.dither_intensity = 0.0
scene.cycles.use_denoising = False
scene.cycles.samples = 128
scene.cycles.sampling_pattern = 'TABULATED_SOBOL'
scene.cycles.use_adaptive_sampling = False
scene.cycles.use_light_tree = False
scene.cycles.blur_glossy = 0.0
scene.cycles.sample_clamp_indirect = 0.0
scene.view_settings.view_transform = 'Standard'
bpy.context.view_layer.update()

# ---- added for rendering (the .blend has no usable light): sun
light_auto_sun = bpy.data.lights.new('AutoSun', 'SUN')
light_auto_sun.energy = 3.0
light_auto_sun.angle = 0.0523599
ob_auto_sun = bpy.data.objects.new('AutoSun', light_auto_sun)
scene.collection.objects.link(ob_auto_sun)
ob_auto_sun.rotation_euler = (0.872665, 0.174533, 0.523599)
bpy.context.view_layer.update()
